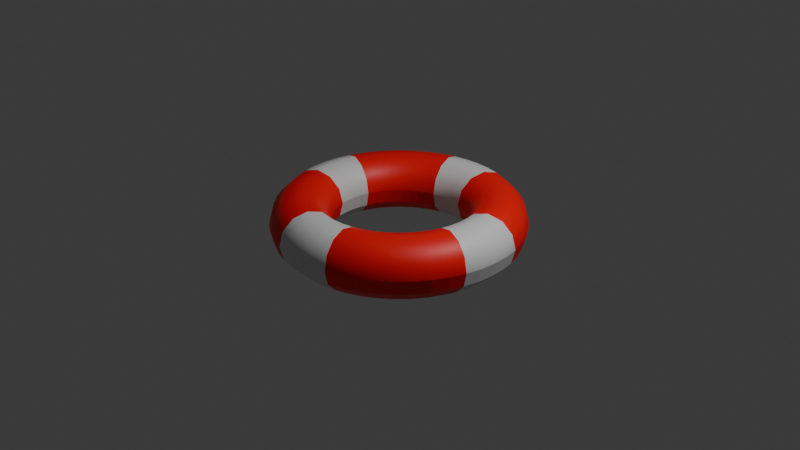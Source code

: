 # Source: lifebuoy.blend  (saved by Blender 4.1.24; exported with 4.5.12 LTS)
import bpy
from mathutils import Matrix  # noqa: F401  (used for matrix-valued properties, if any)

bpy.ops.wm.read_factory_settings(use_empty=True)
scene = bpy.context.scene
scene.name = 'Scene'

# ---- collections
col_collection = bpy.data.collections.new('Collection'); scene.collection.children.link(col_collection)

# ---- images (referenced by path relative to the original .blend; pixels are not part of the script)
import os
ASSET_DIR = os.environ.get("B2B_ASSET_DIR", "")  # directory of the original .blend (textures are referenced by path, not embedded)
HERE = os.path.dirname(os.path.abspath(__file__))  # packed textures are extracted next to this script under _unpacked/

def load_image(name, relpath, width, height, colorspace="sRGB"):
    """Load a texture the original file referenced (path relative to the .blend, or extracted next to this script)."""
    p = next((c for c in (os.path.join(HERE, relpath), os.path.join(ASSET_DIR, relpath)) if relpath and os.path.exists(c)), "")
    if p:
        img = bpy.data.images.load(p, check_existing=True)
        img.name = name
    else:  # same state as the original file: an image datablock whose file is absent (Cycles renders it pink)
        img = bpy.data.images.new(name, width, height)
        img.source = "FILE"
        img.filepath = "//" + (relpath or name)
    img.colorspace_settings.name = colorspace
    return img
img_lifebuoy_colour = load_image('lifebuoy.Colour', 'lifebuoy.Colour.png', 1024, 1024, 'sRGB')

# ---- materials (node trees are filled in below, after node groups)
mat_material_001 = bpy.data.materials.new('Material.001')
mat_material_002 = bpy.data.materials.new('Material.002')

# ---- material node trees
mat_material_001.use_nodes = True; mat_material_001.node_tree.nodes.clear()
_N = mat_material_001.node_tree.nodes; _L = mat_material_001.node_tree.links
n0 = _N.new('ShaderNodeBsdfPrincipled'); n0.name = 'Principled BSDF'; n0.location = (10, 300)
n0.inputs[0].default_value = (1.0, 0.0, 0.0, 1.0)
n1 = _N.new('ShaderNodeOutputMaterial'); n1.name = 'Material Output'; n1.location = (300, 300)
n2 = _N.new('ShaderNodeTexImage'); n2.name = 'Image Texture'; n2.location = (292, 172)
n2.image = img_lifebuoy_colour
_L.new(n0.outputs[0], n1.inputs[0])
n1.is_active_output = True
mat_material_002.use_nodes = True; mat_material_002.node_tree.nodes.clear()
_N = mat_material_002.node_tree.nodes; _L = mat_material_002.node_tree.links
n0 = _N.new('ShaderNodeBsdfPrincipled'); n0.name = 'Principled BSDF'; n0.location = (10, 300)
n1 = _N.new('ShaderNodeOutputMaterial'); n1.name = 'Material Output'; n1.location = (300, 300)
n2 = _N.new('ShaderNodeTexImage'); n2.name = 'Image Texture'; n2.location = (303, 165)
n2.image = img_lifebuoy_colour
_L.new(n0.outputs[0], n1.inputs[0])
n1.is_active_output = True

# ---- world
world_world = bpy.data.worlds.new('World'); scene.world = world_world
world_world.use_nodes = True; world_world.node_tree.nodes.clear()
_N = world_world.node_tree.nodes; _L = world_world.node_tree.links
n0 = _N.new('ShaderNodeOutputWorld'); n0.name = 'World Output'; n0.location = (300, 300)
n1 = _N.new('ShaderNodeBackground'); n1.name = 'Background'; n1.location = (10, 300)
n1.inputs[0].default_value = (0.05088, 0.05088, 0.05088, 1.0)
_L.new(n1.outputs[0], n0.inputs[0])
n0.is_active_output = True
world_world.color = (0.05088, 0.05088, 0.05088)
world_world.use_sun_shadow = False
world_world.sun_shadow_jitter_overblur = 0.0

# ---- cameras
cam_camera = bpy.data.cameras.new('Camera')
cam_camera.clip_end = 100.0
cam_camera.ortho_scale = 7.314

# ---- lights
light_light = bpy.data.lights.new('Light', 'POINT')
light_light.transmission_factor = 0.0
light_light.energy = 1000.0
light_light.shadow_soft_size = 0.1
light_light.shadow_maximum_resolution = 0.006
light_light.use_absolute_resolution = True

# ---- meshes
me_torus = bpy.data.meshes.new('Torus')
me_torus.from_pydata([(1.31, 0.0, 0.0), (1.268, 0.0, 0.155), (1.155, 0.0, 0.2685), (1.0, 0.0, 0.31), (0.845, 0.0, 0.2685), (0.7315, 0.0, 0.155), (0.69, 0.0, 3.796e-17), (0.7315, 0.0, -0.155), (0.845, 0.0, -0.2685), (1.0, 0.0, -0.31), (1.155, 0.0, -0.2685), (1.268, 0.0, -0.155), (1.299, 0.171, 0.0), (1.258, 0.1656, 0.155), (1.145, 0.1508, 0.2685), (0.9914, 0.1305, 0.31), (0.8378, 0.1103, 0.2685), (0.7253, 0.09548, 0.155), (0.6841, 0.09006, 3.796e-17), (0.7253, 0.09548, -0.155), (0.8378, 0.1103, -0.2685), (0.9914, 0.1305, -0.31), (1.145, 0.1508, -0.2685), (1.258, 0.1656, -0.155), (1.265, 0.3391, 0.0), (1.225, 0.3283, 0.155), (1.116, 0.2989, 0.2685), (0.9659, 0.2588, 0.31), (0.8162, 0.2187, 0.2685), (0.7066, 0.1893, 0.155), (0.6665, 0.1786, 3.796e-17), (0.7066, 0.1893, -0.155), (0.8162, 0.2187, -0.2685), (0.9659, 0.2588, -0.31), (1.116, 0.2989, -0.2685), (1.225, 0.3283, -0.155), (1.21, 0.5013, 0.0), (1.172, 0.4854, 0.155), (1.067, 0.442, 0.2685), (0.9239, 0.3827, 0.31), (0.7807, 0.3234, 0.2685), (0.6758, 0.2799, 0.155), (0.6375, 0.2641, 3.796e-17), (0.6758, 0.2799, -0.155), (0.7807, 0.3234, -0.2685), (0.9239, 0.3827, -0.31), (1.067, 0.442, -0.2685), (1.172, 0.4854, -0.155), (1.134, 0.655, 0.0), (1.099, 0.6342, 0.155), (1.0, 0.5775, 0.2685), (0.866, 0.5, 0.31), (0.7318, 0.4225, 0.2685), (0.6335, 0.3658, 0.155), (0.5976, 0.345, 3.796e-17), (0.6335, 0.3658, -0.155), (0.7318, 0.4225, -0.2685), (0.866, 0.5, -0.31), (1.0, 0.5775, -0.2685), (1.099, 0.6342, -0.155), (1.039, 0.7975, 0.0), (1.006, 0.7722, 0.155), (0.9163, 0.7031, 0.2685), (0.7934, 0.6088, 0.31), (0.6704, 0.5144, 0.2685), (0.5804, 0.4453, 0.155), (0.5474, 0.42, 3.796e-17), (0.5804, 0.4453, -0.155), (0.6704, 0.5144, -0.2685), (0.7934, 0.6088, -0.31), (0.9163, 0.7031, -0.2685), (1.006, 0.7722, -0.155), (0.9263, 0.9263, 0.0), (0.8969, 0.8969, 0.155), (0.8167, 0.8167, 0.2685), (0.7071, 0.7071, 0.31), (0.5975, 0.5975, 0.2685), (0.5173, 0.5173, 0.155), (0.4879, 0.4879, 3.796e-17), (0.5173, 0.5173, -0.155), (0.5975, 0.5975, -0.2685), (0.7071, 0.7071, -0.31), (0.8167, 0.8167, -0.2685), (0.8969, 0.8969, -0.155), (0.7975, 1.039, 0.0), (0.7722, 1.006, 0.155), (0.7031, 0.9163, 0.2685), (0.6088, 0.7934, 0.31), (0.5144, 0.6704, 0.2685), (0.4453, 0.5804, 0.155), (0.42, 0.5474, 3.796e-17), (0.4453, 0.5804, -0.155), (0.5144, 0.6704, -0.2685), (0.6088, 0.7934, -0.31), (0.7031, 0.9163, -0.2685), (0.7722, 1.006, -0.155), (0.655, 1.134, 0.0), (0.6342, 1.099, 0.155), (0.5775, 1.0, 0.2685), (0.5, 0.866, 0.31), (0.4225, 0.7318, 0.2685), (0.3658, 0.6335, 0.155), (0.345, 0.5976, 3.796e-17), (0.3658, 0.6335, -0.155), (0.4225, 0.7318, -0.2685), (0.5, 0.866, -0.31), (0.5775, 1.0, -0.2685), (0.6342, 1.099, -0.155), (0.5013, 1.21, 0.0), (0.4854, 1.172, 0.155), (0.442, 1.067, 0.2685), (0.3827, 0.9239, 0.31), (0.3234, 0.7807, 0.2685), (0.2799, 0.6758, 0.155), (0.2641, 0.6375, 3.796e-17), (0.2799, 0.6758, -0.155), (0.3234, 0.7807, -0.2685), (0.3827, 0.9239, -0.31), (0.442, 1.067, -0.2685), (0.4854, 1.172, -0.155), (0.3391, 1.265, 0.0), (0.3283, 1.225, 0.155), (0.2989, 1.116, 0.2685), (0.2588, 0.9659, 0.31), (0.2187, 0.8162, 0.2685), (0.1893, 0.7066, 0.155), (0.1786, 0.6665, 3.796e-17), (0.1893, 0.7066, -0.155), (0.2187, 0.8162, -0.2685), (0.2588, 0.9659, -0.31), (0.2989, 1.116, -0.2685), (0.3283, 1.225, -0.155), (0.171, 1.299, 0.0), (0.1656, 1.258, 0.155), (0.1508, 1.145, 0.2685), (0.1305, 0.9914, 0.31), (0.1103, 0.8378, 0.2685), (0.09548, 0.7253, 0.155), (0.09006, 0.6841, 3.796e-17), (0.09548, 0.7253, -0.155), (0.1103, 0.8378, -0.2685), (0.1305, 0.9914, -0.31), (0.1508, 1.145, -0.2685), (0.1656, 1.258, -0.155), (9.89e-08, 1.31, 0.0), (9.577e-08, 1.268, 0.155), (8.72e-08, 1.155, 0.2685), (7.55e-08, 1.0, 0.31), (6.38e-08, 0.845, 0.2685), (5.523e-08, 0.7315, 0.155), (5.209e-08, 0.69, 3.796e-17), (5.523e-08, 0.7315, -0.155), (6.38e-08, 0.845, -0.2685), (7.55e-08, 1.0, -0.31), (8.72e-08, 1.155, -0.2685), (9.577e-08, 1.268, -0.155), (-0.171, 1.299, 0.0), (-0.1656, 1.258, 0.155), (-0.1508, 1.145, 0.2685), (-0.1305, 0.9914, 0.31), (-0.1103, 0.8378, 0.2685), (-0.09548, 0.7253, 0.155), (-0.09006, 0.6841, 3.796e-17), (-0.09548, 0.7253, -0.155), (-0.1103, 0.8378, -0.2685), (-0.1305, 0.9914, -0.31), (-0.1508, 1.145, -0.2685), (-0.1656, 1.258, -0.155), (-0.3391, 1.265, 0.0), (-0.3283, 1.225, 0.155), (-0.2989, 1.116, 0.2685), (-0.2588, 0.9659, 0.31), (-0.2187, 0.8162, 0.2685), (-0.1893, 0.7066, 0.155), (-0.1786, 0.6665, 3.796e-17), (-0.1893, 0.7066, -0.155), (-0.2187, 0.8162, -0.2685), (-0.2588, 0.9659, -0.31), (-0.2989, 1.116, -0.2685), (-0.3283, 1.225, -0.155), (-0.5013, 1.21, 0.0), (-0.4854, 1.172, 0.155), (-0.442, 1.067, 0.2685), (-0.3827, 0.9239, 0.31), (-0.3234, 0.7807, 0.2685), (-0.2799, 0.6758, 0.155), (-0.2641, 0.6375, 3.796e-17), (-0.2799, 0.6758, -0.155), (-0.3234, 0.7807, -0.2685), (-0.3827, 0.9239, -0.31), (-0.442, 1.067, -0.2685), (-0.4854, 1.172, -0.155), (-0.655, 1.134, 0.0), (-0.6342, 1.099, 0.155), (-0.5775, 1.0, 0.2685), (-0.5, 0.866, 0.31), (-0.4225, 0.7318, 0.2685), (-0.3658, 0.6335, 0.155), (-0.345, 0.5976, 3.796e-17), (-0.3658, 0.6335, -0.155), (-0.4225, 0.7318, -0.2685), (-0.5, 0.866, -0.31), (-0.5775, 1.0, -0.2685), (-0.6342, 1.099, -0.155), (-0.7975, 1.039, 0.0), (-0.7722, 1.006, 0.155), (-0.7031, 0.9163, 0.2685), (-0.6088, 0.7934, 0.31), (-0.5144, 0.6704, 0.2685), (-0.4453, 0.5804, 0.155), (-0.42, 0.5474, 3.796e-17), (-0.4453, 0.5804, -0.155), (-0.5144, 0.6704, -0.2685), (-0.6088, 0.7934, -0.31), (-0.7031, 0.9163, -0.2685), (-0.7722, 1.006, -0.155), (-0.9263, 0.9263, 0.0), (-0.8969, 0.8969, 0.155), (-0.8167, 0.8167, 0.2685), (-0.7071, 0.7071, 0.31), (-0.5975, 0.5975, 0.2685), (-0.5173, 0.5173, 0.155), (-0.4879, 0.4879, 3.796e-17), (-0.5173, 0.5173, -0.155), (-0.5975, 0.5975, -0.2685), (-0.7071, 0.7071, -0.31), (-0.8167, 0.8167, -0.2685), (-0.8969, 0.8969, -0.155), (-1.039, 0.7975, 0.0), (-1.006, 0.7722, 0.155), (-0.9163, 0.7031, 0.2685), (-0.7934, 0.6088, 0.31), (-0.6704, 0.5144, 0.2685), (-0.5804, 0.4453, 0.155), (-0.5474, 0.42, 3.796e-17), (-0.5804, 0.4453, -0.155), (-0.6704, 0.5144, -0.2685), (-0.7934, 0.6088, -0.31), (-0.9163, 0.7031, -0.2685), (-1.006, 0.7722, -0.155), (-1.134, 0.655, 0.0), (-1.099, 0.6342, 0.155), (-1.0, 0.5775, 0.2685), (-0.866, 0.5, 0.31), (-0.7318, 0.4225, 0.2685), (-0.6335, 0.3658, 0.155), (-0.5976, 0.345, 3.796e-17), (-0.6335, 0.3658, -0.155), (-0.7318, 0.4225, -0.2685), (-0.866, 0.5, -0.31), (-1.0, 0.5775, -0.2685), (-1.099, 0.6342, -0.155), (-1.21, 0.5013, 0.0), (-1.172, 0.4854, 0.155), (-1.067, 0.442, 0.2685), (-0.9239, 0.3827, 0.31), (-0.7807, 0.3234, 0.2685), (-0.6758, 0.2799, 0.155), (-0.6375, 0.2641, 3.796e-17), (-0.6758, 0.2799, -0.155), (-0.7807, 0.3234, -0.2685), (-0.9239, 0.3827, -0.31), (-1.067, 0.442, -0.2685), (-1.172, 0.4854, -0.155), (-1.265, 0.3391, 0.0), (-1.225, 0.3283, 0.155), (-1.116, 0.2989, 0.2685), (-0.9659, 0.2588, 0.31), (-0.8162, 0.2187, 0.2685), (-0.7066, 0.1893, 0.155), (-0.6665, 0.1786, 3.796e-17), (-0.7066, 0.1893, -0.155), (-0.8162, 0.2187, -0.2685), (-0.9659, 0.2588, -0.31), (-1.116, 0.2989, -0.2685), (-1.225, 0.3283, -0.155), (-1.299, 0.171, 0.0), (-1.258, 0.1656, 0.155), (-1.145, 0.1508, 0.2685), (-0.9914, 0.1305, 0.31), (-0.8378, 0.1103, 0.2685), (-0.7253, 0.09548, 0.155), (-0.6841, 0.09006, 3.796e-17), (-0.7253, 0.09548, -0.155), (-0.8378, 0.1103, -0.2685), (-0.9914, 0.1305, -0.31), (-1.145, 0.1508, -0.2685), (-1.258, 0.1656, -0.155), (-1.31, 1.145e-07, 0.0), (-1.268, 1.109e-07, 0.155), (-1.155, 1.01e-07, 0.2685), (-1.0, 8.742e-08, 0.31), (-0.845, 7.387e-08, 0.2685), (-0.7315, 6.395e-08, 0.155), (-0.69, 6.032e-08, 3.796e-17), (-0.7315, 6.395e-08, -0.155), (-0.845, 7.387e-08, -0.2685), (-1.0, 8.742e-08, -0.31), (-1.155, 1.01e-07, -0.2685), (-1.268, 1.109e-07, -0.155), (-1.299, -0.171, 0.0), (-1.258, -0.1656, 0.155), (-1.145, -0.1508, 0.2685), (-0.9914, -0.1305, 0.31), (-0.8378, -0.1103, 0.2685), (-0.7253, -0.09548, 0.155), (-0.6841, -0.09006, 3.796e-17), (-0.7253, -0.09548, -0.155), (-0.8378, -0.1103, -0.2685), (-0.9914, -0.1305, -0.31), (-1.145, -0.1508, -0.2685), (-1.258, -0.1656, -0.155), (-1.265, -0.3391, 0.0), (-1.225, -0.3283, 0.155), (-1.116, -0.2989, 0.2685), (-0.9659, -0.2588, 0.31), (-0.8162, -0.2187, 0.2685), (-0.7066, -0.1893, 0.155), (-0.6665, -0.1786, 3.796e-17), (-0.7066, -0.1893, -0.155), (-0.8162, -0.2187, -0.2685), (-0.9659, -0.2588, -0.31), (-1.116, -0.2989, -0.2685), (-1.225, -0.3283, -0.155), (-1.21, -0.5013, 0.0), (-1.172, -0.4854, 0.155), (-1.067, -0.442, 0.2685), (-0.9239, -0.3827, 0.31), (-0.7807, -0.3234, 0.2685), (-0.6758, -0.2799, 0.155), (-0.6375, -0.2641, 3.796e-17), (-0.6758, -0.2799, -0.155), (-0.7807, -0.3234, -0.2685), (-0.9239, -0.3827, -0.31), (-1.067, -0.442, -0.2685), (-1.172, -0.4854, -0.155), (-1.134, -0.655, 0.0), (-1.099, -0.6342, 0.155), (-1.0, -0.5775, 0.2685), (-0.866, -0.5, 0.31), (-0.7318, -0.4225, 0.2685), (-0.6335, -0.3658, 0.155), (-0.5976, -0.345, 3.796e-17), (-0.6335, -0.3658, -0.155), (-0.7318, -0.4225, -0.2685), (-0.866, -0.5, -0.31), (-1.0, -0.5775, -0.2685), (-1.099, -0.6342, -0.155), (-1.039, -0.7975, 0.0), (-1.006, -0.7722, 0.155), (-0.9163, -0.7031, 0.2685), (-0.7934, -0.6088, 0.31), (-0.6704, -0.5144, 0.2685), (-0.5804, -0.4453, 0.155), (-0.5474, -0.42, 3.796e-17), (-0.5804, -0.4453, -0.155), (-0.6704, -0.5144, -0.2685), (-0.7934, -0.6088, -0.31), (-0.9163, -0.7031, -0.2685), (-1.006, -0.7722, -0.155), (-0.9263, -0.9263, 0.0), (-0.8969, -0.8969, 0.155), (-0.8167, -0.8167, 0.2685), (-0.7071, -0.7071, 0.31), (-0.5975, -0.5975, 0.2685), (-0.5173, -0.5173, 0.155), (-0.4879, -0.4879, 3.796e-17), (-0.5173, -0.5173, -0.155), (-0.5975, -0.5975, -0.2685), (-0.7071, -0.7071, -0.31), (-0.8167, -0.8167, -0.2685), (-0.8969, -0.8969, -0.155), (-0.7975, -1.039, 0.0), (-0.7722, -1.006, 0.155), (-0.7031, -0.9163, 0.2685), (-0.6088, -0.7934, 0.31), (-0.5144, -0.6704, 0.2685), (-0.4453, -0.5804, 0.155), (-0.42, -0.5474, 3.796e-17), (-0.4453, -0.5804, -0.155), (-0.5144, -0.6704, -0.2685), (-0.6088, -0.7934, -0.31), (-0.7031, -0.9163, -0.2685), (-0.7722, -1.006, -0.155), (-0.655, -1.134, 0.0), (-0.6342, -1.099, 0.155), (-0.5775, -1.0, 0.2685), (-0.5, -0.866, 0.31), (-0.4225, -0.7318, 0.2685), (-0.3658, -0.6335, 0.155), (-0.345, -0.5976, 3.796e-17), (-0.3658, -0.6335, -0.155), (-0.4225, -0.7318, -0.2685), (-0.5, -0.866, -0.31), (-0.5775, -1.0, -0.2685), (-0.6342, -1.099, -0.155), (-0.5013, -1.21, 0.0), (-0.4854, -1.172, 0.155), (-0.442, -1.067, 0.2685), (-0.3827, -0.9239, 0.31), (-0.3234, -0.7807, 0.2685), (-0.2799, -0.6758, 0.155), (-0.2641, -0.6375, 3.796e-17), (-0.2799, -0.6758, -0.155), (-0.3234, -0.7807, -0.2685), (-0.3827, -0.9239, -0.31), (-0.442, -1.067, -0.2685), (-0.4854, -1.172, -0.155), (-0.3391, -1.265, 0.0), (-0.3283, -1.225, 0.155), (-0.2989, -1.116, 0.2685), (-0.2588, -0.9659, 0.31), (-0.2187, -0.8162, 0.2685), (-0.1893, -0.7066, 0.155), (-0.1786, -0.6665, 3.796e-17), (-0.1893, -0.7066, -0.155), (-0.2187, -0.8162, -0.2685), (-0.2588, -0.9659, -0.31), (-0.2989, -1.116, -0.2685), (-0.3283, -1.225, -0.155), (-0.171, -1.299, 0.0), (-0.1656, -1.258, 0.155), (-0.1508, -1.145, 0.2685), (-0.1305, -0.9914, 0.31), (-0.1103, -0.8378, 0.2685), (-0.09548, -0.7253, 0.155), (-0.09006, -0.6841, 3.796e-17), (-0.09548, -0.7253, -0.155), (-0.1103, -0.8378, -0.2685), (-0.1305, -0.9914, -0.31), (-0.1508, -1.145, -0.2685), (-0.1656, -1.258, -0.155), (9.89e-08, -1.31, 0.0), (9.577e-08, -1.268, 0.155), (8.72e-08, -1.155, 0.2685), (7.55e-08, -1.0, 0.31), (6.38e-08, -0.845, 0.2685), (5.523e-08, -0.7315, 0.155), (5.209e-08, -0.69, 3.796e-17), (5.523e-08, -0.7315, -0.155), (6.38e-08, -0.845, -0.2685), (7.55e-08, -1.0, -0.31), (8.72e-08, -1.155, -0.2685), (9.577e-08, -1.268, -0.155), (0.171, -1.299, 0.0), (0.1656, -1.258, 0.155), (0.1508, -1.145, 0.2685), (0.1305, -0.9914, 0.31), (0.1103, -0.8378, 0.2685), (0.09548, -0.7253, 0.155), (0.09006, -0.6841, 3.796e-17), (0.09548, -0.7253, -0.155), (0.1103, -0.8378, -0.2685), (0.1305, -0.9914, -0.31), (0.1508, -1.145, -0.2685), (0.1656, -1.258, -0.155), (0.3391, -1.265, 0.0), (0.3283, -1.225, 0.155), (0.2989, -1.116, 0.2685), (0.2588, -0.9659, 0.31), (0.2187, -0.8162, 0.2685), (0.1893, -0.7066, 0.155), (0.1786, -0.6665, 3.796e-17), (0.1893, -0.7066, -0.155), (0.2187, -0.8162, -0.2685), (0.2588, -0.9659, -0.31), (0.2989, -1.116, -0.2685), (0.3283, -1.225, -0.155), (0.5013, -1.21, 0.0), (0.4854, -1.172, 0.155), (0.442, -1.067, 0.2685), (0.3827, -0.9239, 0.31), (0.3234, -0.7807, 0.2685), (0.2799, -0.6758, 0.155), (0.2641, -0.6375, 3.796e-17), (0.2799, -0.6758, -0.155), (0.3234, -0.7807, -0.2685), (0.3827, -0.9239, -0.31), (0.442, -1.067, -0.2685), (0.4854, -1.172, -0.155), (0.655, -1.134, 0.0), (0.6342, -1.099, 0.155), (0.5775, -1.0, 0.2685), (0.5, -0.866, 0.31), (0.4225, -0.7318, 0.2685), (0.3658, -0.6335, 0.155), (0.345, -0.5976, 3.796e-17), (0.3658, -0.6335, -0.155), (0.4225, -0.7318, -0.2685), (0.5, -0.866, -0.31), (0.5775, -1.0, -0.2685), (0.6342, -1.099, -0.155), (0.7975, -1.039, 0.0), (0.7722, -1.006, 0.155), (0.7031, -0.9163, 0.2685), (0.6088, -0.7934, 0.31), (0.5144, -0.6704, 0.2685), (0.4453, -0.5804, 0.155), (0.42, -0.5474, 3.796e-17), (0.4453, -0.5804, -0.155), (0.5144, -0.6704, -0.2685), (0.6088, -0.7934, -0.31), (0.7031, -0.9163, -0.2685), (0.7722, -1.006, -0.155), (0.9263, -0.9263, 0.0), (0.8969, -0.8969, 0.155), (0.8167, -0.8167, 0.2685), (0.7071, -0.7071, 0.31), (0.5975, -0.5975, 0.2685), (0.5173, -0.5173, 0.155), (0.4879, -0.4879, 3.796e-17), (0.5173, -0.5173, -0.155), (0.5975, -0.5975, -0.2685), (0.7071, -0.7071, -0.31), (0.8167, -0.8167, -0.2685), (0.8969, -0.8969, -0.155), (1.039, -0.7975, 0.0), (1.006, -0.7722, 0.155), (0.9163, -0.7031, 0.2685), (0.7934, -0.6088, 0.31), (0.6704, -0.5144, 0.2685), (0.5804, -0.4453, 0.155), (0.5474, -0.42, 3.796e-17), (0.5804, -0.4453, -0.155), (0.6704, -0.5144, -0.2685), (0.7934, -0.6088, -0.31), (0.9163, -0.7031, -0.2685), (1.006, -0.7722, -0.155), (1.134, -0.655, 0.0), (1.099, -0.6342, 0.155), (1.0, -0.5775, 0.2685), (0.866, -0.5, 0.31), (0.7318, -0.4225, 0.2685), (0.6335, -0.3658, 0.155), (0.5976, -0.345, 3.796e-17), (0.6335, -0.3658, -0.155), (0.7318, -0.4225, -0.2685), (0.866, -0.5, -0.31), (1.0, -0.5775, -0.2685), (1.099, -0.6342, -0.155), (1.21, -0.5013, 0.0), (1.172, -0.4854, 0.155), (1.067, -0.442, 0.2685), (0.9239, -0.3827, 0.31), (0.7807, -0.3234, 0.2685), (0.6758, -0.2799, 0.155), (0.6375, -0.2641, 3.796e-17), (0.6758, -0.2799, -0.155), (0.7807, -0.3234, -0.2685), (0.9239, -0.3827, -0.31), (1.067, -0.442, -0.2685), (1.172, -0.4854, -0.155), (1.265, -0.3391, 0.0), (1.225, -0.3283, 0.155), (1.116, -0.2989, 0.2685), (0.9659, -0.2588, 0.31), (0.8162, -0.2187, 0.2685), (0.7066, -0.1893, 0.155), (0.6665, -0.1786, 3.796e-17), (0.7066, -0.1893, -0.155), (0.8162, -0.2187, -0.2685), (0.9659, -0.2588, -0.31), (1.116, -0.2989, -0.2685), (1.225, -0.3283, -0.155), (1.299, -0.171, 0.0), (1.258, -0.1656, 0.155), (1.145, -0.1508, 0.2685), (0.9914, -0.1305, 0.31), (0.8378, -0.1103, 0.2685), (0.7253, -0.09548, 0.155), (0.6841, -0.09006, 3.796e-17), (0.7253, -0.09548, -0.155), (0.8378, -0.1103, -0.2685), (0.9914, -0.1305, -0.31), (1.145, -0.1508, -0.2685), (1.258, -0.1656, -0.155)], [], [(0, 12, 13, 1), (1, 13, 14, 2), (2, 14, 15, 3), (3, 15, 16, 4), (4, 16, 17, 5), (5, 17, 18, 6), (6, 18, 19, 7), (7, 19, 20, 8), (8, 20, 21, 9), (9, 21, 22, 10), (10, 22, 23, 11), (11, 23, 12, 0), (12, 24, 25, 13), (13, 25, 26, 14), (14, 26, 27, 15), (15, 27, 28, 16), (16, 28, 29, 17), (17, 29, 30, 18), (18, 30, 31, 19), (19, 31, 32, 20), (20, 32, 33, 21), (21, 33, 34, 22), (22, 34, 35, 23), (23, 35, 24, 12), (24, 36, 37, 25), (25, 37, 38, 26), (26, 38, 39, 27), (27, 39, 40, 28), (28, 40, 41, 29), (29, 41, 42, 30), (30, 42, 43, 31), (31, 43, 44, 32), (32, 44, 45, 33), (33, 45, 46, 34), (34, 46, 47, 35), (35, 47, 36, 24), (36, 48, 49, 37), (37, 49, 50, 38), (38, 50, 51, 39), (39, 51, 52, 40), (40, 52, 53, 41), (41, 53, 54, 42), (42, 54, 55, 43), (43, 55, 56, 44), (44, 56, 57, 45), (45, 57, 58, 46), (46, 58, 59, 47), (47, 59, 48, 36), (48, 60, 61, 49), (49, 61, 62, 50), (50, 62, 63, 51), (51, 63, 64, 52), (52, 64, 65, 53), (53, 65, 66, 54), (54, 66, 67, 55), (55, 67, 68, 56), (56, 68, 69, 57), (57, 69, 70, 58), (58, 70, 71, 59), (59, 71, 60, 48), (60, 72, 73, 61), (61, 73, 74, 62), (62, 74, 75, 63), (63, 75, 76, 64), (64, 76, 77, 65), (65, 77, 78, 66), (66, 78, 79, 67), (67, 79, 80, 68), (68, 80, 81, 69), (69, 81, 82, 70), (70, 82, 83, 71), (71, 83, 72, 60), (72, 84, 85, 73), (73, 85, 86, 74), (74, 86, 87, 75), (75, 87, 88, 76), (76, 88, 89, 77), (77, 89, 90, 78), (78, 90, 91, 79), (79, 91, 92, 80), (80, 92, 93, 81), (81, 93, 94, 82), (82, 94, 95, 83), (83, 95, 84, 72), (84, 96, 97, 85), (85, 97, 98, 86), (86, 98, 99, 87), (87, 99, 100, 88), (88, 100, 101, 89), (89, 101, 102, 90), (90, 102, 103, 91), (91, 103, 104, 92), (92, 104, 105, 93), (93, 105, 106, 94), (94, 106, 107, 95), (95, 107, 96, 84), (96, 108, 109, 97), (97, 109, 110, 98), (98, 110, 111, 99), (99, 111, 112, 100), (100, 112, 113, 101), (101, 113, 114, 102), (102, 114, 115, 103), (103, 115, 116, 104), (104, 116, 117, 105), (105, 117, 118, 106), (106, 118, 119, 107), (107, 119, 108, 96), (108, 120, 121, 109), (109, 121, 122, 110), (110, 122, 123, 111), (111, 123, 124, 112), (112, 124, 125, 113), (113, 125, 126, 114), (114, 126, 127, 115), (115, 127, 128, 116), (116, 128, 129, 117), (117, 129, 130, 118), (118, 130, 131, 119), (119, 131, 120, 108), (120, 132, 133, 121), (121, 133, 134, 122), (122, 134, 135, 123), (123, 135, 136, 124), (124, 136, 137, 125), (125, 137, 138, 126), (126, 138, 139, 127), (127, 139, 140, 128), (128, 140, 141, 129), (129, 141, 142, 130), (130, 142, 143, 131), (131, 143, 132, 120), (132, 144, 145, 133), (133, 145, 146, 134), (134, 146, 147, 135), (135, 147, 148, 136), (136, 148, 149, 137), (137, 149, 150, 138), (138, 150, 151, 139), (139, 151, 152, 140), (140, 152, 153, 141), (141, 153, 154, 142), (142, 154, 155, 143), (143, 155, 144, 132), (144, 156, 157, 145), (145, 157, 158, 146), (146, 158, 159, 147), (147, 159, 160, 148), (148, 160, 161, 149), (149, 161, 162, 150), (150, 162, 163, 151), (151, 163, 164, 152), (152, 164, 165, 153), (153, 165, 166, 154), (154, 166, 167, 155), (155, 167, 156, 144), (156, 168, 169, 157), (157, 169, 170, 158), (158, 170, 171, 159), (159, 171, 172, 160), (160, 172, 173, 161), (161, 173, 174, 162), (162, 174, 175, 163), (163, 175, 176, 164), (164, 176, 177, 165), (165, 177, 178, 166), (166, 178, 179, 167), (167, 179, 168, 156), (168, 180, 181, 169), (169, 181, 182, 170), (170, 182, 183, 171), (171, 183, 184, 172), (172, 184, 185, 173), (173, 185, 186, 174), (174, 186, 187, 175), (175, 187, 188, 176), (176, 188, 189, 177), (177, 189, 190, 178), (178, 190, 191, 179), (179, 191, 180, 168), (180, 192, 193, 181), (181, 193, 194, 182), (182, 194, 195, 183), (183, 195, 196, 184), (184, 196, 197, 185), (185, 197, 198, 186), (186, 198, 199, 187), (187, 199, 200, 188), (188, 200, 201, 189), (189, 201, 202, 190), (190, 202, 203, 191), (191, 203, 192, 180), (192, 204, 205, 193), (193, 205, 206, 194), (194, 206, 207, 195), (195, 207, 208, 196), (196, 208, 209, 197), (197, 209, 210, 198), (198, 210, 211, 199), (199, 211, 212, 200), (200, 212, 213, 201), (201, 213, 214, 202), (202, 214, 215, 203), (203, 215, 204, 192), (204, 216, 217, 205), (205, 217, 218, 206), (206, 218, 219, 207), (207, 219, 220, 208), (208, 220, 221, 209), (209, 221, 222, 210), (210, 222, 223, 211), (211, 223, 224, 212), (212, 224, 225, 213), (213, 225, 226, 214), (214, 226, 227, 215), (215, 227, 216, 204), (216, 228, 229, 217), (217, 229, 230, 218), (218, 230, 231, 219), (219, 231, 232, 220), (220, 232, 233, 221), (221, 233, 234, 222), (222, 234, 235, 223), (223, 235, 236, 224), (224, 236, 237, 225), (225, 237, 238, 226), (226, 238, 239, 227), (227, 239, 228, 216), (228, 240, 241, 229), (229, 241, 242, 230), (230, 242, 243, 231), (231, 243, 244, 232), (232, 244, 245, 233), (233, 245, 246, 234), (234, 246, 247, 235), (235, 247, 248, 236), (236, 248, 249, 237), (237, 249, 250, 238), (238, 250, 251, 239), (239, 251, 240, 228), (240, 252, 253, 241), (241, 253, 254, 242), (242, 254, 255, 243), (243, 255, 256, 244), (244, 256, 257, 245), (245, 257, 258, 246), (246, 258, 259, 247), (247, 259, 260, 248), (248, 260, 261, 249), (249, 261, 262, 250), (250, 262, 263, 251), (251, 263, 252, 240), (252, 264, 265, 253), (253, 265, 266, 254), (254, 266, 267, 255), (255, 267, 268, 256), (256, 268, 269, 257), (257, 269, 270, 258), (258, 270, 271, 259), (259, 271, 272, 260), (260, 272, 273, 261), (261, 273, 274, 262), (262, 274, 275, 263), (263, 275, 264, 252), (264, 276, 277, 265), (265, 277, 278, 266), (266, 278, 279, 267), (267, 279, 280, 268), (268, 280, 281, 269), (269, 281, 282, 270), (270, 282, 283, 271), (271, 283, 284, 272), (272, 284, 285, 273), (273, 285, 286, 274), (274, 286, 287, 275), (275, 287, 276, 264), (276, 288, 289, 277), (277, 289, 290, 278), (278, 290, 291, 279), (279, 291, 292, 280), (280, 292, 293, 281), (281, 293, 294, 282), (282, 294, 295, 283), (283, 295, 296, 284), (284, 296, 297, 285), (285, 297, 298, 286), (286, 298, 299, 287), (287, 299, 288, 276), (288, 300, 301, 289), (289, 301, 302, 290), (290, 302, 303, 291), (291, 303, 304, 292), (292, 304, 305, 293), (293, 305, 306, 294), (294, 306, 307, 295), (295, 307, 308, 296), (296, 308, 309, 297), (297, 309, 310, 298), (298, 310, 311, 299), (299, 311, 300, 288), (300, 312, 313, 301), (301, 313, 314, 302), (302, 314, 315, 303), (303, 315, 316, 304), (304, 316, 317, 305), (305, 317, 318, 306), (306, 318, 319, 307), (307, 319, 320, 308), (308, 320, 321, 309), (309, 321, 322, 310), (310, 322, 323, 311), (311, 323, 312, 300), (312, 324, 325, 313), (313, 325, 326, 314), (314, 326, 327, 315), (315, 327, 328, 316), (316, 328, 329, 317), (317, 329, 330, 318), (318, 330, 331, 319), (319, 331, 332, 320), (320, 332, 333, 321), (321, 333, 334, 322), (322, 334, 335, 323), (323, 335, 324, 312), (324, 336, 337, 325), (325, 337, 338, 326), (326, 338, 339, 327), (327, 339, 340, 328), (328, 340, 341, 329), (329, 341, 342, 330), (330, 342, 343, 331), (331, 343, 344, 332), (332, 344, 345, 333), (333, 345, 346, 334), (334, 346, 347, 335), (335, 347, 336, 324), (336, 348, 349, 337), (337, 349, 350, 338), (338, 350, 351, 339), (339, 351, 352, 340), (340, 352, 353, 341), (341, 353, 354, 342), (342, 354, 355, 343), (343, 355, 356, 344), (344, 356, 357, 345), (345, 357, 358, 346), (346, 358, 359, 347), (347, 359, 348, 336), (348, 360, 361, 349), (349, 361, 362, 350), (350, 362, 363, 351), (351, 363, 364, 352), (352, 364, 365, 353), (353, 365, 366, 354), (354, 366, 367, 355), (355, 367, 368, 356), (356, 368, 369, 357), (357, 369, 370, 358), (358, 370, 371, 359), (359, 371, 360, 348), (360, 372, 373, 361), (361, 373, 374, 362), (362, 374, 375, 363), (363, 375, 376, 364), (364, 376, 377, 365), (365, 377, 378, 366), (366, 378, 379, 367), (367, 379, 380, 368), (368, 380, 381, 369), (369, 381, 382, 370), (370, 382, 383, 371), (371, 383, 372, 360), (372, 384, 385, 373), (373, 385, 386, 374), (374, 386, 387, 375), (375, 387, 388, 376), (376, 388, 389, 377), (377, 389, 390, 378), (378, 390, 391, 379), (379, 391, 392, 380), (380, 392, 393, 381), (381, 393, 394, 382), (382, 394, 395, 383), (383, 395, 384, 372), (384, 396, 397, 385), (385, 397, 398, 386), (386, 398, 399, 387), (387, 399, 400, 388), (388, 400, 401, 389), (389, 401, 402, 390), (390, 402, 403, 391), (391, 403, 404, 392), (392, 404, 405, 393), (393, 405, 406, 394), (394, 406, 407, 395), (395, 407, 396, 384), (396, 408, 409, 397), (397, 409, 410, 398), (398, 410, 411, 399), (399, 411, 412, 400), (400, 412, 413, 401), (401, 413, 414, 402), (402, 414, 415, 403), (403, 415, 416, 404), (404, 416, 417, 405), (405, 417, 418, 406), (406, 418, 419, 407), (407, 419, 408, 396), (408, 420, 421, 409), (409, 421, 422, 410), (410, 422, 423, 411), (411, 423, 424, 412), (412, 424, 425, 413), (413, 425, 426, 414), (414, 426, 427, 415), (415, 427, 428, 416), (416, 428, 429, 417), (417, 429, 430, 418), (418, 430, 431, 419), (419, 431, 420, 408), (420, 432, 433, 421), (421, 433, 434, 422), (422, 434, 435, 423), (423, 435, 436, 424), (424, 436, 437, 425), (425, 437, 438, 426), (426, 438, 439, 427), (427, 439, 440, 428), (428, 440, 441, 429), (429, 441, 442, 430), (430, 442, 443, 431), (431, 443, 432, 420), (432, 444, 445, 433), (433, 445, 446, 434), (434, 446, 447, 435), (435, 447, 448, 436), (436, 448, 449, 437), (437, 449, 450, 438), (438, 450, 451, 439), (439, 451, 452, 440), (440, 452, 453, 441), (441, 453, 454, 442), (442, 454, 455, 443), (443, 455, 444, 432), (444, 456, 457, 445), (445, 457, 458, 446), (446, 458, 459, 447), (447, 459, 460, 448), (448, 460, 461, 449), (449, 461, 462, 450), (450, 462, 463, 451), (451, 463, 464, 452), (452, 464, 465, 453), (453, 465, 466, 454), (454, 466, 467, 455), (455, 467, 456, 444), (456, 468, 469, 457), (457, 469, 470, 458), (458, 470, 471, 459), (459, 471, 472, 460), (460, 472, 473, 461), (461, 473, 474, 462), (462, 474, 475, 463), (463, 475, 476, 464), (464, 476, 477, 465), (465, 477, 478, 466), (466, 478, 479, 467), (467, 479, 468, 456), (468, 480, 481, 469), (469, 481, 482, 470), (470, 482, 483, 471), (471, 483, 484, 472), (472, 484, 485, 473), (473, 485, 486, 474), (474, 486, 487, 475), (475, 487, 488, 476), (476, 488, 489, 477), (477, 489, 490, 478), (478, 490, 491, 479), (479, 491, 480, 468), (480, 492, 493, 481), (481, 493, 494, 482), (482, 494, 495, 483), (483, 495, 496, 484), (484, 496, 497, 485), (485, 497, 498, 486), (486, 498, 499, 487), (487, 499, 500, 488), (488, 500, 501, 489), (489, 501, 502, 490), (490, 502, 503, 491), (491, 503, 492, 480), (492, 504, 505, 493), (493, 505, 506, 494), (494, 506, 507, 495), (495, 507, 508, 496), (496, 508, 509, 497), (497, 509, 510, 498), (498, 510, 511, 499), (499, 511, 512, 500), (500, 512, 513, 501), (501, 513, 514, 502), (502, 514, 515, 503), (503, 515, 504, 492), (504, 516, 517, 505), (505, 517, 518, 506), (506, 518, 519, 507), (507, 519, 520, 508), (508, 520, 521, 509), (509, 521, 522, 510), (510, 522, 523, 511), (511, 523, 524, 512), (512, 524, 525, 513), (513, 525, 526, 514), (514, 526, 527, 515), (515, 527, 516, 504), (516, 528, 529, 517), (517, 529, 530, 518), (518, 530, 531, 519), (519, 531, 532, 520), (520, 532, 533, 521), (521, 533, 534, 522), (522, 534, 535, 523), (523, 535, 536, 524), (524, 536, 537, 525), (525, 537, 538, 526), (526, 538, 539, 527), (527, 539, 528, 516), (528, 540, 541, 529), (529, 541, 542, 530), (530, 542, 543, 531), (531, 543, 544, 532), (532, 544, 545, 533), (533, 545, 546, 534), (534, 546, 547, 535), (535, 547, 548, 536), (536, 548, 549, 537), (537, 549, 550, 538), (538, 550, 551, 539), (539, 551, 540, 528), (540, 552, 553, 541), (541, 553, 554, 542), (542, 554, 555, 543), (543, 555, 556, 544), (544, 556, 557, 545), (545, 557, 558, 546), (546, 558, 559, 547), (547, 559, 560, 548), (548, 560, 561, 549), (549, 561, 562, 550), (550, 562, 563, 551), (551, 563, 552, 540), (552, 564, 565, 553), (553, 565, 566, 554), (554, 566, 567, 555), (555, 567, 568, 556), (556, 568, 569, 557), (557, 569, 570, 558), (558, 570, 571, 559), (559, 571, 572, 560), (560, 572, 573, 561), (561, 573, 574, 562), (562, 574, 575, 563), (563, 575, 564, 552), (564, 0, 1, 565), (565, 1, 2, 566), (566, 2, 3, 567), (567, 3, 4, 568), (568, 4, 5, 569), (569, 5, 6, 570), (570, 6, 7, 571), (571, 7, 8, 572), (572, 8, 9, 573), (573, 9, 10, 574), (574, 10, 11, 575), (575, 11, 0, 564)])
me_torus.polygons.foreach_set('use_smooth', [1, 1, 1, 1, 1, 1, 0, 0, 0, 0, 0, 0, 1, 1, 1, 1, 1, 1, 0, 0, 0, 0, 0, 0, 1, 1, 1, 1, 1, 1, 0, 0, 0, 0, 0, 0, 1, 1, 1, 1, 1, 1, 0, 0, 0, 0, 0, 0, 1, 1, 1, 1, 1, 1, 0, 0, 0, 0, 0, 0, 1, 1, 1, 1, 1, 1, 0, 0, 0, 0, 0, 0, 1, 1, 1, 1, 1, 1, 0, 0, 0, 0, 0, 0, 1, 1, 1, 1, 1, 1, 0, 0, 0, 0, 0, 0, 1, 1, 1, 1, 1, 1, 0, 0, 0, 0, 0, 0, 1, 1, 1, 1, 1, 1, 0, 0, 0, 0, 0, 0, 1, 1, 1, 1, 1, 1, 0, 0, 0, 0, 0, 0, 1, 1, 1, 1, 1, 1, 0, 0, 0, 0, 0, 0, 1, 1, 1, 1, 1, 1, 0, 0, 0, 0, 0, 0, 1, 1, 1, 1, 1, 1, 0, 0, 0, 0, 0, 0, 1, 1, 1, 1, 1, 1, 0, 0, 0, 0, 0, 0, 1, 1, 1, 1, 1, 1, 0, 0, 0, 0, 0, 0, 1, 1, 1, 1, 1, 1, 0, 0, 0, 0, 0, 0, 1, 1, 1, 1, 1, 1, 0, 0, 0, 0, 0, 0, 1, 1, 1, 1, 1, 1, 0, 0, 0, 0, 0, 0, 1, 1, 1, 1, 1, 1, 0, 0, 0, 0, 0, 0, 1, 1, 1, 1, 1, 1, 0, 0, 0, 0, 0, 0, 1, 1, 1, 1, 1, 1, 0, 0, 0, 0, 0, 0, 1, 1, 1, 1, 1, 1, 0, 0, 0, 0, 0, 0, 1, 1, 1, 1, 1, 1, 0, 0, 0, 0, 0, 0, 1, 1, 1, 1, 1, 1, 0, 0, 0, 0, 0, 0, 1, 1, 1, 1, 1, 1, 0, 0, 0, 0, 0, 0, 1, 1, 1, 1, 1, 1, 0, 0, 0, 0, 0, 0, 1, 1, 1, 1, 1, 1, 0, 0, 0, 0, 0, 0, 1, 1, 1, 1, 1, 1, 0, 0, 0, 0, 0, 0, 1, 1, 1, 1, 1, 1, 0, 0, 0, 0, 0, 0, 1, 1, 1, 1, 1, 1, 0, 0, 0, 0, 0, 0, 1, 1, 1, 1, 1, 1, 0, 0, 0, 0, 0, 0, 1, 1, 1, 1, 1, 1, 0, 0, 0, 0, 0, 0, 1, 1, 1, 1, 1, 1, 0, 0, 0, 0, 0, 0, 1, 1, 1, 1, 1, 1, 0, 0, 0, 0, 0, 0, 1, 1, 1, 1, 1, 1, 0, 0, 0, 0, 0, 0, 1, 1, 1, 1, 1, 1, 0, 0, 0, 0, 0, 0, 1, 1, 1, 1, 1, 1, 0, 0, 0, 0, 0, 0, 1, 1, 1, 1, 1, 1, 0, 0, 0, 0, 0, 0, 1, 1, 1, 1, 1, 1, 0, 0, 0, 0, 0, 0, 1, 1, 1, 1, 1, 1, 0, 0, 0, 0, 0, 0, 1, 1, 1, 1, 1, 1, 0, 0, 0, 0, 0, 0, 1, 1, 1, 1, 1, 1, 0, 0, 0, 0, 0, 0, 1, 1, 1, 1, 1, 1, 0, 0, 0, 0, 0, 0, 1, 1, 1, 1, 1, 1, 0, 0, 0, 0, 0, 0, 1, 1, 1, 1, 1, 1, 0, 0, 0, 0, 0, 0, 1, 1, 1, 1, 1, 1, 0, 0, 0, 0, 0, 0, 1, 1, 1, 1, 1, 1, 0, 0, 0, 0, 0, 0])
me_torus.polygons.foreach_set('material_index', [1, 1, 1, 1, 1, 1, 1, 1, 1, 1, 1, 1, 1, 1, 1, 1, 1, 1, 1, 1, 1, 1, 1, 1, 0, 0, 0, 0, 0, 0, 0, 0, 0, 0, 0, 0, 0, 0, 0, 0, 0, 0, 0, 0, 0, 0, 0, 0, 0, 0, 0, 0, 0, 0, 0, 0, 0, 0, 0, 0, 0, 0, 0, 0, 0, 0, 0, 0, 0, 0, 0, 0, 0, 0, 0, 0, 0, 0, 0, 0, 0, 0, 0, 0, 0, 0, 0, 0, 0, 0, 0, 0, 0, 0, 0, 0, 0, 0, 0, 0, 0, 0, 0, 0, 0, 0, 0, 0, 0, 0, 0, 0, 0, 0, 0, 0, 0, 0, 0, 0, 1, 1, 1, 1, 1, 1, 1, 1, 1, 1, 1, 1, 1, 1, 1, 1, 1, 1, 1, 1, 1, 1, 1, 1, 1, 1, 1, 1, 1, 1, 1, 1, 1, 1, 1, 1, 1, 1, 1, 1, 1, 1, 1, 1, 1, 1, 1, 1, 0, 0, 0, 0, 0, 0, 0, 0, 0, 0, 0, 0, 0, 0, 0, 0, 0, 0, 0, 0, 0, 0, 0, 0, 0, 0, 0, 0, 0, 0, 0, 0, 0, 0, 0, 0, 0, 0, 0, 0, 0, 0, 0, 0, 0, 0, 0, 0, 0, 0, 0, 0, 0, 0, 0, 0, 0, 0, 0, 0, 0, 0, 0, 0, 0, 0, 0, 0, 0, 0, 0, 0, 0, 0, 0, 0, 0, 0, 0, 0, 0, 0, 0, 0, 0, 0, 0, 0, 0, 0, 0, 0, 0, 0, 0, 0, 1, 1, 1, 1, 1, 1, 1, 1, 1, 1, 1, 1, 1, 1, 1, 1, 1, 1, 1, 1, 1, 1, 1, 1, 1, 1, 1, 1, 1, 1, 1, 1, 1, 1, 1, 1, 1, 1, 1, 1, 1, 1, 1, 1, 1, 1, 1, 1, 0, 0, 0, 0, 0, 0, 0, 0, 0, 0, 0, 0, 0, 0, 0, 0, 0, 0, 0, 0, 0, 0, 0, 0, 0, 0, 0, 0, 0, 0, 0, 0, 0, 0, 0, 0, 0, 0, 0, 0, 0, 0, 0, 0, 0, 0, 0, 0, 0, 0, 0, 0, 0, 0, 0, 0, 0, 0, 0, 0, 0, 0, 0, 0, 0, 0, 0, 0, 0, 0, 0, 0, 0, 0, 0, 0, 0, 0, 0, 0, 0, 0, 0, 0, 0, 0, 0, 0, 0, 0, 0, 0, 0, 0, 0, 0, 1, 1, 1, 1, 1, 1, 1, 1, 1, 1, 1, 1, 1, 1, 1, 1, 1, 1, 1, 1, 1, 1, 1, 1, 1, 1, 1, 1, 1, 1, 1, 1, 1, 1, 1, 1, 1, 1, 1, 1, 1, 1, 1, 1, 1, 1, 1, 1, 0, 0, 0, 0, 0, 0, 0, 0, 0, 0, 0, 0, 0, 0, 0, 0, 0, 0, 0, 0, 0, 0, 0, 0, 0, 0, 0, 0, 0, 0, 0, 0, 0, 0, 0, 0, 0, 0, 0, 0, 0, 0, 0, 0, 0, 0, 0, 0, 0, 0, 0, 0, 0, 0, 0, 0, 0, 0, 0, 0, 0, 0, 0, 0, 0, 0, 0, 0, 0, 0, 0, 0, 0, 0, 0, 0, 0, 0, 0, 0, 0, 0, 0, 0, 0, 0, 0, 0, 0, 0, 0, 0, 0, 0, 0, 0, 1, 1, 1, 1, 1, 1, 1, 1, 1, 1, 1, 1, 1, 1, 1, 1, 1, 1, 1, 1, 1, 1, 1, 1])
_uv = me_torus.uv_layers.new(name='UVMap')
_uv.uv.foreach_set('vector', [0.8471, 0.4208, 0.8553, 0.4411, 0.8252, 0.4465, 0.8172, 0.4268, 0.6094, 0.4229, 0.5834, 0.4301, 0.5706, 0.4043, 0.5943, 0.3977, 0.5943, 0.3977, 0.5706, 0.4043, 0.5657, 0.3737, 0.5863, 0.3681, 0.6612, 0.5219, 0.6744, 0.5019, 0.696, 0.5222, 0.6848, 0.5391, 0.6848, 0.5391, 0.696, 0.5222, 0.7215, 0.5386, 0.7118, 0.5532, 0.7118, 0.5532, 0.7215, 0.5386, 0.7442, 0.5468, 0.7351, 0.5606, 0.9817, 0.006287, 0.9774, 0.01698, 0.9473, 0.0116, 0.9519, 0.0002696, 0.1804, 0.3788, 0.1958, 0.3809, 0.1866, 0.4082, 0.1688, 0.4058, 0.1688, 0.4058, 0.1866, 0.4082, 0.186, 0.4391, 0.1649, 0.4362, 0.3427, 0.5714, 0.3285, 0.552, 0.349, 0.5308, 0.3654, 0.5531, 0.3654, 0.5531, 0.349, 0.5308, 0.3737, 0.5131, 0.3917, 0.5377, 0.3917, 0.5377, 0.3737, 0.5131, 0.396, 0.5039, 0.4146, 0.5292, 0.8553, 0.4411, 0.8625, 0.4646, 0.8322, 0.4693, 0.8252, 0.4465, 0.5834, 0.4301, 0.5573, 0.4333, 0.5468, 0.4072, 0.5706, 0.4043, 0.5706, 0.4043, 0.5468, 0.4072, 0.5452, 0.3763, 0.5657, 0.3737, 0.6744, 0.5019, 0.6895, 0.4841, 0.7087, 0.5071, 0.696, 0.5222, 0.696, 0.5222, 0.7087, 0.5071, 0.7326, 0.5255, 0.7215, 0.5386, 0.7215, 0.5386, 0.7326, 0.5255, 0.7547, 0.5344, 0.7442, 0.5468, 0.9774, 0.01698, 0.9736, 0.02937, 0.9433, 0.02474, 0.9473, 0.0116, 0.1958, 0.3809, 0.211, 0.3807, 0.2041, 0.408, 0.1866, 0.4082, 0.1866, 0.4082, 0.2041, 0.408, 0.2067, 0.4388, 0.186, 0.4391, 0.3285, 0.552, 0.3125, 0.535, 0.3306, 0.511, 0.349, 0.5308, 0.349, 0.5308, 0.3306, 0.511, 0.3535, 0.4914, 0.3737, 0.5131, 0.3737, 0.5131, 0.3535, 0.4914, 0.3752, 0.4815, 0.396, 0.5039, 0.8625, 0.4646, 0.8685, 0.491, 0.838, 0.4948, 0.8322, 0.4693, 0.8322, 0.4693, 0.838, 0.4948, 0.8111, 0.5064, 0.8058, 0.4831, 0.5468, 0.4072, 0.5235, 0.4064, 0.525, 0.3756, 0.5452, 0.3763, 0.6895, 0.4841, 0.7062, 0.4687, 0.7228, 0.4941, 0.7087, 0.5071, 0.7087, 0.5071, 0.7228, 0.4941, 0.7448, 0.5143, 0.7326, 0.5255, 0.9997, 0.02352, 0.9963, 0.03824, 0.9704, 0.04325, 0.9736, 0.02937, 0.9736, 0.02937, 0.9704, 0.04325, 0.9399, 0.03946, 0.9433, 0.02474, 0.9433, 0.02474, 0.9399, 0.03946, 0.913, 0.02788, 0.9169, 0.01088, 0.2041, 0.408, 0.221, 0.4051, 0.2266, 0.4354, 0.2067, 0.4388, 0.3125, 0.535, 0.2952, 0.5204, 0.3105, 0.4942, 0.3306, 0.511, 0.3306, 0.511, 0.3105, 0.4942, 0.3315, 0.473, 0.3535, 0.4914, 0.8886, 0.4705, 0.8944, 0.496, 0.8685, 0.491, 0.8625, 0.4646, 0.8685, 0.491, 0.8733, 0.5197, 0.8427, 0.5226, 0.838, 0.4948, 0.838, 0.4948, 0.8427, 0.5226, 0.8154, 0.5317, 0.8111, 0.5064, 0.5235, 0.4064, 0.5009, 0.4018, 0.5054, 0.3717, 0.525, 0.3756, 0.7062, 0.4687, 0.7241, 0.456, 0.738, 0.4834, 0.7228, 0.4941, 0.7228, 0.4941, 0.738, 0.4834, 0.7579, 0.505, 0.7448, 0.5143, 0.9963, 0.03824, 0.9937, 0.05428, 0.9679, 0.05838, 0.9704, 0.04325, 0.9704, 0.04325, 0.9679, 0.05838, 0.9372, 0.0555, 0.9399, 0.03946, 0.9399, 0.03946, 0.9372, 0.0555, 0.9099, 0.04641, 0.913, 0.02788, 0.221, 0.4051, 0.2369, 0.3996, 0.2454, 0.4289, 0.2266, 0.4354, 0.2952, 0.5204, 0.2766, 0.5086, 0.2891, 0.4806, 0.3105, 0.4942, 0.3105, 0.4942, 0.2891, 0.4806, 0.3079, 0.458, 0.3315, 0.473, 0.8944, 0.496, 0.8991, 0.5238, 0.8733, 0.5197, 0.8685, 0.491, 0.8733, 0.5197, 0.8768, 0.5503, 0.8461, 0.5522, 0.8427, 0.5226, 0.8427, 0.5226, 0.8461, 0.5522, 0.8185, 0.5587, 0.8154, 0.5317, 0.5009, 0.4018, 0.4795, 0.3937, 0.4869, 0.3646, 0.5054, 0.3717, 0.7241, 0.456, 0.7431, 0.4463, 0.754, 0.4752, 0.738, 0.4834, 0.738, 0.4834, 0.754, 0.4752, 0.7718, 0.4979, 0.7579, 0.505, 0.9937, 0.05428, 0.9917, 0.07138, 0.966, 0.07451, 0.9679, 0.05838, 0.9679, 0.05838, 0.966, 0.07451, 0.9353, 0.07259, 0.9372, 0.0555, 0.9372, 0.0555, 0.9353, 0.07259, 0.9076, 0.06616, 0.9099, 0.04641, 0.2369, 0.3996, 0.2516, 0.3916, 0.2629, 0.4194, 0.2454, 0.4289, 0.2766, 0.5086, 0.2572, 0.4998, 0.2667, 0.4704, 0.2891, 0.4806, 0.2891, 0.4806, 0.2667, 0.4704, 0.2833, 0.4468, 0.3079, 0.458, 0.8991, 0.5238, 0.9025, 0.5535, 0.8768, 0.5503, 0.8733, 0.5197, 0.8768, 0.5503, 0.879, 0.5823, 0.8481, 0.5832, 0.8461, 0.5522, 0.8461, 0.5522, 0.8481, 0.5832, 0.8203, 0.5869, 0.8185, 0.5587, 0.4795, 0.3937, 0.4597, 0.3821, 0.4697, 0.3546, 0.4869, 0.3646, 0.7431, 0.4463, 0.7627, 0.4396, 0.7706, 0.4696, 0.754, 0.4752, 0.754, 0.4752, 0.7706, 0.4696, 0.7861, 0.493, 0.7718, 0.4979, 0.9917, 0.07138, 0.9905, 0.08923, 0.9649, 0.09135, 0.966, 0.07451, 0.966, 0.07451, 0.9649, 0.09135, 0.9341, 0.09045, 0.9353, 0.07259, 0.9353, 0.07259, 0.9341, 0.09045, 0.9063, 0.08678, 0.9076, 0.06616, 0.2516, 0.3916, 0.2648, 0.3812, 0.2785, 0.4071, 0.2629, 0.4194, 0.2572, 0.4998, 0.2373, 0.4941, 0.2437, 0.4638, 0.2667, 0.4704, 0.2667, 0.4704, 0.2437, 0.4638, 0.2581, 0.4396, 0.2833, 0.4468, 0.9025, 0.5535, 0.9046, 0.5844, 0.879, 0.5823, 0.8768, 0.5503, 0.879, 0.5823, 0.8797, 0.6151, 0.8488, 0.6149, 0.8481, 0.5832, 0.8481, 0.5832, 0.8488, 0.6149, 0.821, 0.6158, 0.8203, 0.5869, 0.4597, 0.3821, 0.4417, 0.3672, 0.4541, 0.3417, 0.4697, 0.3546, 0.4697, 0.3546, 0.4541, 0.3417, 0.4759, 0.3196, 0.4891, 0.3305, 0.4891, 0.3305, 0.4759, 0.3196, 0.5011, 0.307, 0.5125, 0.3165, 0.9905, 0.08923, 0.9901, 0.1075, 0.9645, 0.1086, 0.9649, 0.09135, 0.9649, 0.09135, 0.9645, 0.1086, 0.9337, 0.1088, 0.9341, 0.09045, 0.9341, 0.09045, 0.9337, 0.1088, 0.9058, 0.1079, 0.9063, 0.08678, 0.2648, 0.3812, 0.2764, 0.3686, 0.2922, 0.3923, 0.2785, 0.4071, 0.2785, 0.4071, 0.2922, 0.3923, 0.3167, 0.4111, 0.3009, 0.4283, 0.3009, 0.4283, 0.3167, 0.4111, 0.3434, 0.4202, 0.326, 0.4391, 0.9046, 0.5844, 0.9053, 0.6162, 0.8797, 0.6151, 0.879, 0.5823, 0.8797, 0.6151, 0.879, 0.6481, 0.8481, 0.6469, 0.8488, 0.6149, 0.8488, 0.6149, 0.8481, 0.6469, 0.8203, 0.6449, 0.821, 0.6158, 0.005164, 0.4399, 0.02818, 0.4396, 0.02019, 0.4686, 0.0002696, 0.4688, 0.4541, 0.3417, 0.4405, 0.3261, 0.4643, 0.3065, 0.4759, 0.3196, 0.4759, 0.3196, 0.4643, 0.3065, 0.4911, 0.2957, 0.5011, 0.307, 0.9901, 0.1075, 0.9905, 0.126, 0.9649, 0.126, 0.9645, 0.1086, 0.9645, 0.1086, 0.9649, 0.126, 0.9341, 0.1272, 0.9337, 0.1088, 0.9337, 0.1088, 0.9341, 0.1272, 0.9063, 0.1292, 0.9058, 0.1079, 0.6286, 0.4698, 0.6118, 0.4689, 0.6051, 0.4396, 0.625, 0.4407, 0.2922, 0.3923, 0.3037, 0.375, 0.33, 0.3912, 0.3167, 0.4111, 0.3167, 0.4111, 0.33, 0.3912, 0.3579, 0.3984, 0.3434, 0.4202, 0.9053, 0.6162, 0.9046, 0.6481, 0.879, 0.6481, 0.8797, 0.6151, 0.879, 0.6481, 0.8768, 0.6808, 0.8461, 0.6786, 0.8481, 0.6469, 0.8481, 0.6469, 0.8461, 0.6786, 0.8185, 0.6737, 0.8203, 0.6449, 0.02818, 0.4396, 0.05079, 0.4432, 0.03978, 0.4716, 0.02019, 0.4686, 0.4405, 0.3261, 0.4289, 0.3082, 0.4546, 0.2914, 0.4643, 0.3065, 0.4643, 0.3065, 0.4546, 0.2914, 0.4826, 0.2826, 0.4911, 0.2957, 0.9905, 0.126, 0.9917, 0.1443, 0.966, 0.1433, 0.9649, 0.126, 0.9649, 0.126, 0.966, 0.1433, 0.9353, 0.1455, 0.9341, 0.1272, 0.9341, 0.1272, 0.9353, 0.1455, 0.9076, 0.1503, 0.9063, 0.1292, 0.6118, 0.4689, 0.5952, 0.4708, 0.5854, 0.4418, 0.6051, 0.4396, 0.3037, 0.375, 0.3127, 0.3557, 0.3404, 0.369, 0.33, 0.3912, 0.33, 0.3912, 0.3404, 0.369, 0.3694, 0.3739, 0.3579, 0.3984, 0.9046, 0.6481, 0.9025, 0.6798, 0.8768, 0.6808, 0.879, 0.6481, 0.8768, 0.6808, 0.8733, 0.7127, 0.8427, 0.7095, 0.8461, 0.6786, 0.8461, 0.6786, 0.8427, 0.7095, 0.8154, 0.7018, 0.8185, 0.6737, 0.05079, 0.4432, 0.07263, 0.4504, 0.05868, 0.4779, 0.03978, 0.4716, 0.4289, 0.3082, 0.4197, 0.2883, 0.4467, 0.2746, 0.4546, 0.2914, 0.4546, 0.2914, 0.4467, 0.2746, 0.4758, 0.268, 0.4826, 0.2826, 0.9917, 0.1443, 0.9937, 0.162, 0.9679, 0.16, 0.966, 0.1433, 0.966, 0.1433, 0.9679, 0.16, 0.9372, 0.1633, 0.9353, 0.1455, 0.9353, 0.1455, 0.9372, 0.1633, 0.9099, 0.1709, 0.9076, 0.1503, 0.5952, 0.4708, 0.579, 0.4754, 0.5663, 0.4473, 0.5854, 0.4418, 0.3127, 0.3557, 0.3192, 0.3347, 0.3479, 0.3447, 0.3404, 0.369, 0.3404, 0.369, 0.3479, 0.3447, 0.3776, 0.3473, 0.3694, 0.3739, 0.9025, 0.6798, 0.8991, 0.7107, 0.8733, 0.7127, 0.8768, 0.6808, 0.8733, 0.7127, 0.8685, 0.7431, 0.838, 0.7389, 0.8427, 0.7095, 0.8427, 0.7095, 0.838, 0.7389, 0.8111, 0.7287, 0.8154, 0.7018, 0.07263, 0.4504, 0.09331, 0.4613, 0.07659, 0.4873, 0.05868, 0.4779, 0.4197, 0.2883, 0.4129, 0.2666, 0.441, 0.2563, 0.4467, 0.2746, 0.4467, 0.2746, 0.441, 0.2563, 0.4709, 0.2522, 0.4758, 0.268, 0.9937, 0.162, 0.9963, 0.179, 0.9704, 0.1761, 0.9679, 0.16, 0.9679, 0.16, 0.9704, 0.1761, 0.9399, 0.1803, 0.9372, 0.1633, 0.9372, 0.1633, 0.9399, 0.1803, 0.913, 0.1905, 0.9099, 0.1709, 0.579, 0.4754, 0.5635, 0.4826, 0.548, 0.4559, 0.5663, 0.4473, 0.3192, 0.3347, 0.323, 0.3124, 0.3523, 0.3189, 0.3479, 0.3447, 0.3479, 0.3447, 0.3523, 0.3189, 0.3824, 0.3189, 0.3776, 0.3473, 0.8991, 0.7107, 0.8944, 0.7401, 0.8685, 0.7431, 0.8733, 0.7127, 0.8685, 0.7431, 0.8625, 0.7716, 0.8322, 0.7665, 0.838, 0.7389, 0.838, 0.7389, 0.8322, 0.7665, 0.8058, 0.7538, 0.8111, 0.7287, 0.09331, 0.4613, 0.1125, 0.4756, 0.09319, 0.4997, 0.07659, 0.4873, 0.4129, 0.2666, 0.4087, 0.2436, 0.4375, 0.2368, 0.441, 0.2563, 0.441, 0.2563, 0.4375, 0.2368, 0.4678, 0.2353, 0.4709, 0.2522, 0.9963, 0.179, 0.9997, 0.195, 0.9736, 0.1911, 0.9704, 0.1761, 0.9704, 0.1761, 0.9736, 0.1911, 0.9433, 0.1962, 0.9399, 0.1803, 0.9399, 0.1803, 0.9433, 0.1962, 0.9169, 0.2089, 0.913, 0.1905, 0.5635, 0.4826, 0.549, 0.4924, 0.5308, 0.4675, 0.548, 0.4559, 0.323, 0.3124, 0.324, 0.289, 0.3535, 0.2919, 0.3523, 0.3189, 0.3523, 0.3189, 0.3535, 0.2919, 0.3837, 0.2893, 0.3824, 0.3189, 0.8944, 0.7401, 0.8886, 0.7677, 0.8625, 0.7716, 0.8685, 0.7431, 0.8625, 0.7716, 0.8553, 0.7977, 0.8252, 0.7917, 0.8322, 0.7665, 0.1364, 0.4595, 0.1554, 0.4786, 0.1298, 0.493, 0.1125, 0.4756, 0.1125, 0.4756, 0.1298, 0.493, 0.1082, 0.5148, 0.09319, 0.4997, 0.4087, 0.2436, 0.4072, 0.2197, 0.4362, 0.2166, 0.4375, 0.2368, 0.4375, 0.2368, 0.4362, 0.2166, 0.4667, 0.2178, 0.4678, 0.2353, 0.4678, 0.2353, 0.4667, 0.2178, 0.4906, 0.2231, 0.4916, 0.2396, 0.9736, 0.1911, 0.9774, 0.2048, 0.9473, 0.2107, 0.9433, 0.1962, 0.5722, 0.5096, 0.5607, 0.5202, 0.5358, 0.5046, 0.549, 0.4924, 0.549, 0.4924, 0.5358, 0.5046, 0.5152, 0.4819, 0.5308, 0.4675, 0.324, 0.289, 0.3223, 0.2651, 0.3515, 0.2643, 0.3535, 0.2919, 0.3535, 0.2919, 0.3515, 0.2643, 0.3815, 0.2589, 0.3837, 0.2893, 0.3837, 0.2893, 0.3815, 0.2589, 0.4044, 0.2505, 0.4067, 0.2818, 0.8553, 0.7977, 0.8471, 0.8209, 0.8172, 0.8142, 0.8252, 0.7917, 0.1554, 0.4786, 0.1721, 0.501, 0.145, 0.5134, 0.1298, 0.493, 0.1298, 0.493, 0.145, 0.5134, 0.1214, 0.5324, 0.1082, 0.5148, 0.4072, 0.2197, 0.4084, 0.1952, 0.4372, 0.1959, 0.4362, 0.2166, 0.4362, 0.2166, 0.4372, 0.1959, 0.4676, 0.1999, 0.4667, 0.2178, 0.4667, 0.2178, 0.4676, 0.1999, 0.4914, 0.2062, 0.4906, 0.2231, 0.9774, 0.2048, 0.9817, 0.217, 0.9519, 0.2237, 0.9473, 0.2107, 0.5607, 0.5202, 0.5505, 0.5326, 0.524, 0.519, 0.5358, 0.5046, 0.5358, 0.5046, 0.524, 0.519, 0.5012, 0.4989, 0.5152, 0.4819, 0.3223, 0.2651, 0.3178, 0.241, 0.3463, 0.2364, 0.3515, 0.2643, 0.3515, 0.2643, 0.3463, 0.2364, 0.3758, 0.2284, 0.3815, 0.2589, 0.3815, 0.2589, 0.3758, 0.2284, 0.3985, 0.2189, 0.4044, 0.2505, 0.8471, 0.8209, 0.838, 0.8408, 0.8085, 0.8335, 0.8172, 0.8142, 0.1721, 0.501, 0.1862, 0.5261, 0.1578, 0.5362, 0.145, 0.5134, 0.145, 0.5134, 0.1578, 0.5362, 0.1325, 0.5522, 0.1214, 0.5324, 0.4084, 0.1952, 0.4123, 0.1706, 0.4405, 0.1751, 0.4372, 0.1959, 0.4372, 0.1959, 0.4405, 0.1751, 0.4704, 0.1819, 0.4676, 0.1999, 0.4676, 0.1999, 0.4704, 0.1819, 0.494, 0.1892, 0.4914, 0.2062, 0.9817, 0.217, 0.9865, 0.2275, 0.957, 0.2348, 0.9519, 0.2237, 0.5505, 0.5326, 0.5418, 0.5467, 0.5139, 0.5353, 0.524, 0.519, 0.524, 0.519, 0.5139, 0.5353, 0.4893, 0.5182, 0.5012, 0.4989, 0.3178, 0.241, 0.3107, 0.2171, 0.338, 0.2089, 0.3463, 0.2364, 0.3463, 0.2364, 0.338, 0.2089, 0.3668, 0.1981, 0.3758, 0.2284, 0.3758, 0.2284, 0.3668, 0.1981, 0.3892, 0.1877, 0.3985, 0.2189, 0.21, 0.5244, 0.2215, 0.5528, 0.1974, 0.5535, 0.1862, 0.5261, 0.1862, 0.5261, 0.1974, 0.5535, 0.168, 0.5612, 0.1578, 0.5362, 0.1578, 0.5362, 0.168, 0.5612, 0.1413, 0.5738, 0.1325, 0.5522, 0.4123, 0.1706, 0.4187, 0.1463, 0.446, 0.1546, 0.4405, 0.1751, 0.4405, 0.1751, 0.446, 0.1546, 0.4752, 0.1642, 0.4704, 0.1819, 0.4704, 0.1819, 0.4752, 0.1642, 0.4985, 0.1725, 0.494, 0.1892, 0.5654, 0.5494, 0.5587, 0.564, 0.5346, 0.5622, 0.5418, 0.5467, 0.5418, 0.5467, 0.5346, 0.5622, 0.5056, 0.5532, 0.5139, 0.5353, 0.5139, 0.5353, 0.5056, 0.5532, 0.4795, 0.5394, 0.4893, 0.5182, 0.3107, 0.2171, 0.301, 0.1939, 0.3268, 0.1821, 0.338, 0.2089, 0.338, 0.2089, 0.3268, 0.1821, 0.3545, 0.1687, 0.3668, 0.1981, 0.3668, 0.1981, 0.3545, 0.1687, 0.3765, 0.1573, 0.3892, 0.1877, 0.2215, 0.5528, 0.2299, 0.583, 0.2056, 0.5828, 0.1974, 0.5535, 0.1974, 0.5535, 0.2056, 0.5828, 0.1755, 0.5879, 0.168, 0.5612, 0.168, 0.5612, 0.1755, 0.5879, 0.1477, 0.597, 0.1413, 0.5738, 0.4187, 0.1463, 0.4277, 0.1228, 0.4535, 0.1347, 0.446, 0.1546, 0.446, 0.1546, 0.4535, 0.1347, 0.4817, 0.1469, 0.4752, 0.1642, 0.4752, 0.1642, 0.4817, 0.1469, 0.5047, 0.1562, 0.4985, 0.1725, 0.5587, 0.564, 0.5536, 0.5798, 0.5292, 0.5789, 0.5346, 0.5622, 0.5346, 0.5622, 0.5292, 0.5789, 0.4993, 0.5725, 0.5056, 0.5532, 0.5056, 0.5532, 0.4993, 0.5725, 0.472, 0.5622, 0.4795, 0.5394, 0.301, 0.1939, 0.2889, 0.1718, 0.3129, 0.1565, 0.3268, 0.1821, 0.3268, 0.1821, 0.3129, 0.1565, 0.3392, 0.1406, 0.3545, 0.1687, 0.3545, 0.1687, 0.3392, 0.1406, 0.3607, 0.1283, 0.3765, 0.1573, 0.2299, 0.583, 0.235, 0.6147, 0.2105, 0.6135, 0.2056, 0.5828, 0.2056, 0.5828, 0.2105, 0.6135, 0.18, 0.6159, 0.1755, 0.5879, 0.1755, 0.5879, 0.18, 0.6159, 0.1516, 0.6211, 0.1477, 0.597, 0.4277, 0.1228, 0.439, 0.1003, 0.4631, 0.1157, 0.4535, 0.1347, 0.4535, 0.1347, 0.4631, 0.1157, 0.49, 0.1305, 0.4817, 0.1469, 0.4817, 0.1469, 0.49, 0.1305, 0.5125, 0.1407, 0.5047, 0.1562, 0.5536, 0.5798, 0.5501, 0.5963, 0.5255, 0.5965, 0.5292, 0.5789, 0.5292, 0.5789, 0.5255, 0.5965, 0.4951, 0.5927, 0.4993, 0.5725, 0.4993, 0.5725, 0.4951, 0.5927, 0.4671, 0.5862, 0.472, 0.5622, 0.2889, 0.1718, 0.2747, 0.1511, 0.2965, 0.1326, 0.3129, 0.1565, 0.3129, 0.1565, 0.2965, 0.1326, 0.3211, 0.1143, 0.3392, 0.1406, 0.3392, 0.1406, 0.3211, 0.1143, 0.342, 0.1011, 0.3607, 0.1283, 0.235, 0.6147, 0.2368, 0.6473, 0.2122, 0.645, 0.2105, 0.6135, 0.2105, 0.6135, 0.2122, 0.645, 0.1815, 0.6446, 0.18, 0.6159, 0.18, 0.6159, 0.1815, 0.6446, 0.1529, 0.646, 0.1516, 0.6211, 0.439, 0.1003, 0.4525, 0.07935, 0.4745, 0.09799, 0.4631, 0.1157, 0.4631, 0.1157, 0.4745, 0.09799, 0.4998, 0.1152, 0.49, 0.1305, 0.49, 0.1305, 0.4998, 0.1152, 0.5218, 0.1262, 0.5125, 0.1407, 0.5501, 0.5963, 0.5485, 0.6134, 0.5238, 0.6146, 0.5255, 0.5965, 0.5255, 0.5965, 0.5238, 0.6146, 0.4931, 0.6137, 0.4951, 0.5927, 0.4951, 0.5927, 0.4931, 0.6137, 0.4646, 0.611, 0.4671, 0.5862, 0.2747, 0.1511, 0.2585, 0.1321, 0.2778, 0.1107, 0.2965, 0.1326, 0.2965, 0.1326, 0.2778, 0.1107, 0.3006, 0.09024, 0.3211, 0.1143, 0.3211, 0.1143, 0.3006, 0.09024, 0.3209, 0.07629, 0.342, 0.1011, 0.2368, 0.6473, 0.235, 0.6802, 0.2105, 0.6769, 0.2122, 0.645, 0.2122, 0.645, 0.2105, 0.6769, 0.18, 0.6736, 0.1815, 0.6446, 0.1815, 0.6446, 0.18, 0.6736, 0.1516, 0.6711, 0.1529, 0.646, 0.4525, 0.07935, 0.4678, 0.06026, 0.4875, 0.08186, 0.4745, 0.09799, 0.4745, 0.09799, 0.4875, 0.08186, 0.5111, 0.1012, 0.4998, 0.1152, 0.4998, 0.1152, 0.5111, 0.1012, 0.5324, 0.1131, 0.5218, 0.1262, 0.5485, 0.6134, 0.5486, 0.6308, 0.5239, 0.633, 0.5238, 0.6146, 0.5238, 0.6146, 0.5239, 0.633, 0.4933, 0.6349, 0.4931, 0.6137, 0.4931, 0.6137, 0.4933, 0.6349, 0.4648, 0.6361, 0.4646, 0.611, 0.2585, 0.1321, 0.2407, 0.1153, 0.2573, 0.09122, 0.2778, 0.1107, 0.2778, 0.1107, 0.2573, 0.09122, 0.2781, 0.06888, 0.3006, 0.09024, 0.3006, 0.09024, 0.2781, 0.06888, 0.2976, 0.05423, 0.3209, 0.07629, 0.235, 0.6802, 0.2299, 0.7129, 0.2056, 0.7085, 0.2105, 0.6769, 0.2105, 0.6769, 0.2056, 0.7085, 0.1755, 0.7024, 0.18, 0.6736, 0.18, 0.6736, 0.1755, 0.7024, 0.1477, 0.696, 0.1516, 0.6711, 0.4678, 0.06026, 0.4849, 0.04336, 0.5018, 0.06758, 0.4875, 0.08186, 0.4875, 0.08186, 0.5018, 0.06758, 0.5235, 0.08883, 0.5111, 0.1012, 0.5111, 0.1012, 0.5235, 0.08883, 0.5441, 0.1014, 0.5324, 0.1131, 0.5486, 0.6308, 0.5505, 0.6481, 0.526, 0.6513, 0.5239, 0.633, 0.5239, 0.633, 0.526, 0.6513, 0.4956, 0.6561, 0.4933, 0.6349, 0.4933, 0.6349, 0.4956, 0.6561, 0.4676, 0.6612, 0.4648, 0.6361, 0.2407, 0.1153, 0.2216, 0.1008, 0.2351, 0.07453, 0.2573, 0.09122, 0.2573, 0.09122, 0.2351, 0.07453, 0.2538, 0.05055, 0.2781, 0.06888, 0.2781, 0.06888, 0.2538, 0.05055, 0.2725, 0.0353, 0.2976, 0.05423, 0.2299, 0.7129, 0.2215, 0.7447, 0.1974, 0.7393, 0.2056, 0.7085, 0.2056, 0.7085, 0.1974, 0.7393, 0.168, 0.7304, 0.1755, 0.7024, 0.1755, 0.7024, 0.168, 0.7304, 0.1413, 0.7204, 0.1477, 0.696, 0.4849, 0.04336, 0.5032, 0.02894, 0.5174, 0.05539, 0.5018, 0.06758, 0.5018, 0.06758, 0.5174, 0.05539, 0.537, 0.07828, 0.5235, 0.08883, 0.5235, 0.08883, 0.537, 0.07828, 0.5568, 0.09147, 0.5441, 0.1014, 0.5505, 0.6481, 0.5542, 0.665, 0.5299, 0.6693, 0.526, 0.6513, 0.526, 0.6513, 0.5299, 0.6693, 0.5001, 0.6769, 0.4956, 0.6561, 0.4956, 0.6561, 0.5001, 0.6769, 0.4729, 0.6858, 0.4676, 0.6612, 0.2216, 0.1008, 0.2014, 0.08902, 0.2118, 0.0609, 0.2351, 0.07453, 0.2351, 0.07453, 0.2118, 0.0609, 0.2282, 0.03557, 0.2538, 0.05055, 0.2538, 0.05055, 0.2282, 0.03557, 0.2461, 0.01983, 0.2725, 0.0353, 0.2215, 0.7447, 0.21, 0.7752, 0.1862, 0.7689, 0.1974, 0.7393, 0.1974, 0.7393, 0.1862, 0.7689, 0.1578, 0.7573, 0.168, 0.7304, 0.168, 0.7304, 0.1578, 0.7573, 0.1325, 0.7436, 0.1413, 0.7204, 0.5032, 0.02894, 0.5227, 0.01724, 0.5338, 0.04551, 0.5174, 0.05539, 0.5174, 0.05539, 0.5338, 0.04551, 0.5512, 0.06973, 0.537, 0.07828, 0.537, 0.07828, 0.5512, 0.06973, 0.5702, 0.0834, 0.5568, 0.09147, 0.5542, 0.665, 0.5596, 0.6813, 0.5355, 0.6866, 0.5299, 0.6693, 0.5299, 0.6693, 0.5355, 0.6866, 0.5067, 0.6969, 0.5001, 0.6769, 0.5001, 0.6769, 0.5067, 0.6969, 0.4807, 0.7094, 0.4729, 0.6858, 0.2014, 0.08902, 0.1806, 0.08005, 0.1878, 0.05054, 0.2118, 0.0609, 0.2118, 0.0609, 0.1878, 0.05054, 0.2018, 0.0242, 0.2282, 0.03557, 0.2282, 0.03557, 0.2018, 0.0242, 0.2188, 0.008089, 0.2461, 0.01983, 0.21, 0.7752, 0.1954, 0.8038, 0.1721, 0.7966, 0.1862, 0.7689, 0.1862, 0.7689, 0.1721, 0.7966, 0.145, 0.7826, 0.1578, 0.7573, 0.1578, 0.7573, 0.145, 0.7826, 0.1214, 0.7655, 0.1325, 0.7436, 0.5227, 0.01724, 0.5428, 0.008478, 0.5508, 0.03811, 0.5338, 0.04551, 0.5338, 0.04551, 0.5508, 0.03811, 0.5659, 0.06331, 0.5512, 0.06973, 0.5512, 0.06973, 0.5659, 0.06331, 0.5841, 0.07735, 0.5702, 0.0834, 0.5596, 0.6813, 0.5665, 0.6967, 0.5429, 0.7029, 0.5355, 0.6866, 0.5355, 0.6866, 0.5429, 0.7029, 0.5152, 0.7157, 0.5067, 0.6969, 0.5067, 0.6969, 0.5152, 0.7157, 0.4908, 0.7317, 0.4807, 0.7094, 0.1806, 0.08005, 0.1594, 0.07408, 0.1633, 0.04365, 0.1878, 0.05054, 0.1878, 0.05054, 0.1633, 0.04365, 0.1749, 0.01663, 0.2018, 0.0242, 0.2018, 0.0242, 0.1749, 0.01663, 0.1911, 0.0002696, 0.2188, 0.008089, 0.1954, 0.8038, 0.1782, 0.8301, 0.1554, 0.822, 0.1721, 0.7966, 0.1721, 0.7966, 0.1554, 0.822, 0.1298, 0.8057, 0.145, 0.7826, 0.145, 0.7826, 0.1298, 0.8057, 0.1082, 0.7855, 0.1214, 0.7655, 0.5428, 0.008478, 0.5634, 0.002787, 0.5682, 0.0333, 0.5508, 0.03811, 0.5508, 0.03811, 0.5682, 0.0333, 0.581, 0.05915, 0.5659, 0.06331, 0.9519, 0.4699, 0.9473, 0.4585, 0.9774, 0.4532, 0.9817, 0.4639, 0.5665, 0.6967, 0.575, 0.711, 0.5519, 0.718, 0.5429, 0.7029, 0.5429, 0.7029, 0.5519, 0.718, 0.5256, 0.7332, 0.5152, 0.7157, 0.5152, 0.7157, 0.5256, 0.7332, 0.5031, 0.7524, 0.4908, 0.7317, 0.1594, 0.07408, 0.1383, 0.07121, 0.139, 0.04033, 0.1633, 0.04365, 0.1633, 0.04365, 0.139, 0.04033, 0.1482, 0.01299, 0.1749, 0.01663, 0.8172, 0.4142, 0.8252, 0.3946, 0.8553, 0.4, 0.8471, 0.4203, 0.1782, 0.8301, 0.1585, 0.8536, 0.1364, 0.8448, 0.1554, 0.822, 0.1554, 0.822, 0.1364, 0.8448, 0.1125, 0.8264, 0.1298, 0.8057, 0.1298, 0.8057, 0.1125, 0.8264, 0.09319, 0.8034, 0.1082, 0.7855, 0.5634, 0.002787, 0.5839, 0.0002696, 0.5855, 0.03117, 0.5682, 0.0333, 0.5682, 0.0333, 0.5855, 0.03117, 0.596, 0.05731, 0.581, 0.05915, 0.9473, 0.4585, 0.9433, 0.4454, 0.9736, 0.4408, 0.9774, 0.4532, 0.575, 0.711, 0.5848, 0.7238, 0.5623, 0.7316, 0.5519, 0.718, 0.5519, 0.718, 0.5623, 0.7316, 0.5376, 0.7488, 0.5256, 0.7332, 0.5256, 0.7332, 0.5376, 0.7488, 0.5173, 0.7709, 0.5031, 0.7524, 0.1383, 0.07121, 0.1176, 0.07149, 0.1151, 0.04065, 0.139, 0.04033, 0.139, 0.04033, 0.1151, 0.04065, 0.1219, 0.01334, 0.1482, 0.01299, 0.8252, 0.3946, 0.8322, 0.3718, 0.8625, 0.3764, 0.8553, 0.4, 0.8625, 0.3764, 0.8685, 0.3501, 0.8944, 0.3451, 0.8886, 0.3706, 0.1364, 0.8448, 0.1153, 0.8644, 0.09331, 0.8443, 0.1125, 0.8264, 0.1125, 0.8264, 0.09331, 0.8443, 0.07659, 0.8189, 0.09319, 0.8034, 0.5839, 0.0002696, 0.6041, 0.0009691, 0.6026, 0.03176, 0.5855, 0.03117, 0.9169, 0.4593, 0.913, 0.4423, 0.9399, 0.4307, 0.9433, 0.4454, 0.9433, 0.4454, 0.9399, 0.4307, 0.9704, 0.4269, 0.9736, 0.4408, 0.9736, 0.4408, 0.9704, 0.4269, 0.9963, 0.4319, 0.9997, 0.4466, 0.5623, 0.7316, 0.5739, 0.7434, 0.551, 0.7625, 0.5376, 0.7488, 0.5376, 0.7488, 0.551, 0.7625, 0.5332, 0.7871, 0.5173, 0.7709, 0.1176, 0.07149, 0.09768, 0.07491, 0.09204, 0.0446, 0.1151, 0.04065, 0.8058, 0.358, 0.8111, 0.3347, 0.838, 0.3463, 0.8322, 0.3718, 0.8322, 0.3718, 0.838, 0.3463, 0.8685, 0.3501, 0.8625, 0.3764, 0.8685, 0.3501, 0.8733, 0.3214, 0.8991, 0.3173, 0.8944, 0.3451, 0.1153, 0.8644, 0.09263, 0.8805, 0.07263, 0.859, 0.09331, 0.8443, 0.09331, 0.8443, 0.07263, 0.859, 0.05868, 0.8317, 0.07659, 0.8189, 0.6041, 0.0009691, 0.6237, 0.004873, 0.6191, 0.03506, 0.6026, 0.03176, 0.913, 0.4423, 0.9099, 0.4237, 0.9372, 0.4146, 0.9399, 0.4307, 0.9399, 0.4307, 0.9372, 0.4146, 0.9679, 0.4118, 0.9704, 0.4269, 0.9704, 0.4269, 0.9679, 0.4118, 0.9937, 0.4159, 0.9963, 0.4319, 0.5739, 0.7434, 0.5866, 0.7533, 0.5657, 0.7739, 0.551, 0.7625, 0.551, 0.7625, 0.5657, 0.7739, 0.5505, 0.8006, 0.5332, 0.7871, 0.09768, 0.07491, 0.07885, 0.08141, 0.07029, 0.05211, 0.09204, 0.0446, 0.8111, 0.3347, 0.8154, 0.3094, 0.8427, 0.3185, 0.838, 0.3463, 0.838, 0.3463, 0.8427, 0.3185, 0.8733, 0.3214, 0.8685, 0.3501, 0.8733, 0.3214, 0.8768, 0.2907, 0.9025, 0.2876, 0.8991, 0.3173, 0.09263, 0.8805, 0.06865, 0.893, 0.05079, 0.8703, 0.07263, 0.859, 0.07263, 0.859, 0.05079, 0.8703, 0.03978, 0.8415, 0.05868, 0.8317, 0.6237, 0.004873, 0.6422, 0.01192, 0.6348, 0.04101, 0.6191, 0.03506, 0.9099, 0.4237, 0.9076, 0.404, 0.9353, 0.3976, 0.9372, 0.4146, 0.9372, 0.4146, 0.9353, 0.3976, 0.966, 0.3956, 0.9679, 0.4118, 0.9679, 0.4118, 0.966, 0.3956, 0.9917, 0.3988, 0.9937, 0.4159, 0.5866, 0.7533, 0.6001, 0.7611, 0.5812, 0.7829, 0.5657, 0.7739, 0.5657, 0.7739, 0.5812, 0.7829, 0.5689, 0.8113, 0.5505, 0.8006, 0.07885, 0.08141, 0.06144, 0.09089, 0.05018, 0.06306, 0.07029, 0.05211, 0.8154, 0.3094, 0.8185, 0.2824, 0.8461, 0.2888, 0.8427, 0.3185, 0.8427, 0.3185, 0.8461, 0.2888, 0.8768, 0.2907, 0.8733, 0.3214, 0.8768, 0.2907, 0.879, 0.2588, 0.9046, 0.2567, 0.9025, 0.2876, 0.06865, 0.893, 0.04381, 0.9015, 0.02818, 0.8781, 0.05079, 0.8703, 0.05079, 0.8703, 0.02818, 0.8781, 0.02019, 0.8482, 0.03978, 0.8415, 0.6422, 0.01192, 0.6594, 0.02198, 0.6493, 0.04951, 0.6348, 0.04101, 0.9076, 0.404, 0.9063, 0.3834, 0.9341, 0.3797, 0.9353, 0.3976, 0.9353, 0.3976, 0.9341, 0.3797, 0.9649, 0.3788, 0.966, 0.3956, 0.966, 0.3956, 0.9649, 0.3788, 0.9905, 0.3809, 0.9917, 0.3988, 0.6001, 0.7611, 0.6142, 0.7666, 0.5975, 0.7893, 0.5812, 0.7829, 0.5812, 0.7829, 0.5975, 0.7893, 0.5882, 0.8189, 0.5689, 0.8113, 0.06144, 0.09089, 0.04576, 0.1032, 0.03207, 0.07725, 0.05018, 0.06306, 0.8185, 0.2824, 0.8203, 0.2542, 0.8481, 0.2579, 0.8461, 0.2888, 0.8461, 0.2888, 0.8481, 0.2579, 0.879, 0.2588, 0.8768, 0.2907, 0.879, 0.2588, 0.8797, 0.226, 0.9053, 0.2249, 0.9046, 0.2567, 0.04381, 0.9015, 0.01854, 0.9059, 0.005164, 0.8821, 0.02818, 0.8781, 0.02818, 0.8781, 0.005164, 0.8821, 0.0002696, 0.8517, 0.02019, 0.8482, 0.6594, 0.02198, 0.675, 0.03488, 0.6625, 0.06041, 0.6493, 0.04951, 0.9063, 0.3834, 0.9058, 0.3622, 0.9337, 0.3614, 0.9341, 0.3797, 0.9341, 0.3797, 0.9337, 0.3614, 0.9645, 0.3615, 0.9649, 0.3788, 0.9649, 0.3788, 0.9645, 0.3615, 0.9901, 0.3626, 0.9905, 0.3809, 0.6142, 0.7666, 0.6286, 0.7699, 0.6142, 0.793, 0.5975, 0.7893, 0.5975, 0.7893, 0.6142, 0.793, 0.608, 0.8232, 0.5882, 0.8189, 0.04576, 0.1032, 0.03206, 0.1181, 0.01625, 0.09444, 0.03207, 0.07725, 0.8203, 0.2542, 0.821, 0.2253, 0.8488, 0.2261, 0.8481, 0.2579, 0.8481, 0.2579, 0.8488, 0.2261, 0.8797, 0.226, 0.879, 0.2588, 0.8797, 0.226, 0.879, 0.193, 0.9046, 0.1929, 0.9053, 0.2249, 0.7219, 0.0002696, 0.7392, 0.01997, 0.7125, 0.0308, 0.6967, 0.01287, 0.6967, 0.01287, 0.7125, 0.0308, 0.6887, 0.05041, 0.675, 0.03488, 0.7811, 0.8191, 0.7612, 0.8192, 0.7693, 0.7903, 0.7861, 0.7902, 0.9058, 0.3622, 0.9063, 0.3409, 0.9341, 0.3429, 0.9337, 0.3614, 0.9337, 0.3614, 0.9341, 0.3429, 0.9649, 0.3441, 0.9645, 0.3615, 0.9645, 0.3615, 0.9649, 0.3441, 0.9905, 0.3442, 0.9901, 0.3626, 0.08322, 0.146, 0.07484, 0.1586, 0.04689, 0.1515, 0.05658, 0.1369, 0.05658, 0.1369, 0.04689, 0.1515, 0.02059, 0.1353, 0.03206, 0.1181, 0.2373, 0.874, 0.2572, 0.8732, 0.2667, 0.9017, 0.2437, 0.9026, 0.821, 0.2253, 0.8203, 0.1962, 0.8481, 0.1941, 0.8488, 0.2261, 0.8488, 0.2261, 0.8481, 0.1941, 0.879, 0.193, 0.8797, 0.226, 0.879, 0.193, 0.8768, 0.1602, 0.9025, 0.1612, 0.9046, 0.1929, 0.7392, 0.01997, 0.7539, 0.04266, 0.7259, 0.05146, 0.7125, 0.0308, 0.7125, 0.0308, 0.7259, 0.05146, 0.7002, 0.0683, 0.6887, 0.05041, 0.7612, 0.8192, 0.7416, 0.8161, 0.7527, 0.7877, 0.7693, 0.7903, 0.9063, 0.3409, 0.9076, 0.3198, 0.9353, 0.3247, 0.9341, 0.3429, 0.9341, 0.3429, 0.9353, 0.3247, 0.966, 0.3269, 0.9649, 0.3441, 0.9649, 0.3441, 0.966, 0.3269, 0.9917, 0.3259, 0.9905, 0.3442, 0.07484, 0.1586, 0.06822, 0.1727, 0.03924, 0.1678, 0.04689, 0.1515, 0.04689, 0.1515, 0.03924, 0.1678, 0.01155, 0.1546, 0.02059, 0.1353, 0.2572, 0.8732, 0.2766, 0.8691, 0.2891, 0.8969, 0.2667, 0.9017, 0.8203, 0.1962, 0.8185, 0.1673, 0.8461, 0.1625, 0.8481, 0.1941, 0.8481, 0.1941, 0.8461, 0.1625, 0.8768, 0.1602, 0.879, 0.193, 0.8768, 0.1602, 0.8733, 0.1284, 0.8991, 0.1304, 0.9025, 0.1612, 0.7539, 0.04266, 0.7656, 0.06795, 0.7365, 0.07449, 0.7259, 0.05146, 0.7259, 0.05146, 0.7365, 0.07449, 0.7095, 0.08824, 0.7002, 0.0683, 0.7416, 0.8161, 0.7227, 0.8097, 0.7368, 0.7823, 0.7527, 0.7877, 0.9076, 0.3198, 0.9099, 0.2993, 0.9372, 0.3069, 0.9353, 0.3247, 0.9353, 0.3247, 0.9372, 0.3069, 0.9679, 0.3101, 0.966, 0.3269, 0.966, 0.3269, 0.9679, 0.3101, 0.9937, 0.3081, 0.9917, 0.3259, 0.06822, 0.1727, 0.06349, 0.1881, 0.03378, 0.1855, 0.03924, 0.1678, 0.03924, 0.1678, 0.03378, 0.1855, 0.00508, 0.1756, 0.01155, 0.1546, 0.2766, 0.8691, 0.2952, 0.8618, 0.3105, 0.8886, 0.2891, 0.8969, 0.8185, 0.1673, 0.8154, 0.1392, 0.8427, 0.1316, 0.8461, 0.1625, 0.8461, 0.1625, 0.8427, 0.1316, 0.8733, 0.1284, 0.8768, 0.1602, 0.8733, 0.1284, 0.8685, 0.09795, 0.8944, 0.1009, 0.8991, 0.1304, 0.7656, 0.06795, 0.7742, 0.09542, 0.7444, 0.0995, 0.7365, 0.07449, 0.7365, 0.07449, 0.7444, 0.0995, 0.7162, 0.1099, 0.7095, 0.08824, 0.7227, 0.8097, 0.7048, 0.8002, 0.7217, 0.7743, 0.7368, 0.7823, 0.9099, 0.2993, 0.913, 0.2796, 0.9399, 0.2899, 0.9372, 0.3069, 0.9372, 0.3069, 0.9399, 0.2899, 0.9704, 0.2941, 0.9679, 0.3101, 0.9679, 0.3101, 0.9704, 0.2941, 0.9963, 0.2911, 0.9937, 0.3081, 0.06349, 0.1881, 0.06072, 0.2045, 0.03058, 0.2044, 0.03378, 0.1855, 0.03378, 0.1855, 0.03058, 0.2044, 0.001299, 0.198, 0.00508, 0.1756, 0.2952, 0.8618, 0.3125, 0.8515, 0.3306, 0.8766, 0.3105, 0.8886, 0.8154, 0.1392, 0.8111, 0.1124, 0.838, 0.1022, 0.8427, 0.1316, 0.8427, 0.1316, 0.838, 0.1022, 0.8685, 0.09795, 0.8733, 0.1284, 0.8685, 0.09795, 0.8625, 0.06946, 0.8886, 0.07334, 0.8944, 0.1009, 0.7742, 0.09542, 0.7795, 0.1246, 0.7492, 0.1261, 0.7444, 0.0995, 0.7444, 0.0995, 0.7492, 0.1261, 0.7204, 0.1329, 0.7162, 0.1099, 0.7048, 0.8002, 0.6883, 0.7878, 0.7077, 0.7638, 0.7217, 0.7743, 0.913, 0.2796, 0.9169, 0.2612, 0.9433, 0.274, 0.9399, 0.2899, 0.9399, 0.2899, 0.9433, 0.274, 0.9736, 0.2791, 0.9704, 0.2941, 0.9704, 0.2941, 0.9736, 0.2791, 0.9997, 0.2752, 0.9963, 0.2911, 0.06072, 0.2045, 0.05997, 0.2215, 0.02971, 0.2242, 0.03058, 0.2044, 0.03058, 0.2044, 0.02971, 0.2242, 0.0002696, 0.2213, 0.001299, 0.198, 0.3125, 0.8515, 0.3285, 0.8383, 0.349, 0.8613, 0.3306, 0.8766, 0.8111, 0.1124, 0.8058, 0.08729, 0.8322, 0.07456, 0.838, 0.1022, 0.838, 0.1022, 0.8322, 0.07456, 0.8625, 0.06946, 0.8685, 0.09795, 0.8033, 0.1289, 0.8052, 0.1602, 0.7814, 0.155, 0.7795, 0.1246, 0.7795, 0.1246, 0.7814, 0.155, 0.7509, 0.1537, 0.7492, 0.1261, 0.7492, 0.1261, 0.7509, 0.1537, 0.7219, 0.1568, 0.7204, 0.1329, 0.6883, 0.7878, 0.6733, 0.7726, 0.6951, 0.751, 0.7077, 0.7638, 0.7077, 0.7638, 0.6951, 0.751, 0.7207, 0.7366, 0.7317, 0.7477, 0.9433, 0.274, 0.9473, 0.2594, 0.9774, 0.2654, 0.9736, 0.2791, 0.08293, 0.2141, 0.08413, 0.2306, 0.06124, 0.239, 0.05997, 0.2215, 0.05997, 0.2215, 0.06124, 0.239, 0.03118, 0.2444, 0.02971, 0.2242, 0.02971, 0.2242, 0.03118, 0.2444, 0.00201, 0.2452, 0.0002696, 0.2213, 0.3285, 0.8383, 0.3427, 0.8224, 0.3654, 0.843, 0.349, 0.8613, 0.349, 0.8613, 0.3654, 0.843, 0.3917, 0.8561, 0.3737, 0.8762, 0.8322, 0.07456, 0.8252, 0.04932, 0.8553, 0.04339, 0.8625, 0.06946, 0.8052, 0.1602, 0.8037, 0.1923, 0.7799, 0.186, 0.7814, 0.155, 0.7814, 0.155, 0.7799, 0.186, 0.7495, 0.182, 0.7509, 0.1537, 0.7509, 0.1537, 0.7495, 0.182, 0.7207, 0.1813, 0.7219, 0.1568, 0.6733, 0.7726, 0.6602, 0.755, 0.684, 0.736, 0.6951, 0.751, 0.6951, 0.751, 0.684, 0.736, 0.7112, 0.7237, 0.7207, 0.7366, 0.9473, 0.2594, 0.9519, 0.2465, 0.9817, 0.2531, 0.9774, 0.2654, 0.08413, 0.2306, 0.08722, 0.2472, 0.06452, 0.2567, 0.06124, 0.239, 0.06124, 0.239, 0.06452, 0.2567, 0.03497, 0.2648, 0.03118, 0.2444, 0.03118, 0.2444, 0.03497, 0.2648, 0.006491, 0.2693, 0.00201, 0.2452, 0.3427, 0.8224, 0.3549, 0.8041, 0.3795, 0.8219, 0.3654, 0.843, 0.3654, 0.843, 0.3795, 0.8219, 0.4072, 0.8329, 0.3917, 0.8561, 0.8252, 0.04932, 0.8172, 0.02686, 0.8471, 0.02019, 0.8553, 0.04339, 0.8037, 0.1923, 0.7986, 0.2245, 0.775, 0.2172, 0.7799, 0.186, 0.7799, 0.186, 0.775, 0.2172, 0.7451, 0.2104, 0.7495, 0.182, 0.7495, 0.182, 0.7451, 0.2104, 0.7168, 0.2059, 0.7207, 0.1813, 0.6602, 0.755, 0.6492, 0.7352, 0.6747, 0.7193, 0.684, 0.736, 0.684, 0.736, 0.6747, 0.7193, 0.7031, 0.7092, 0.7112, 0.7237, 0.9519, 0.2465, 0.957, 0.2353, 0.9865, 0.2426, 0.9817, 0.2531, 0.08722, 0.2472, 0.09215, 0.2637, 0.06974, 0.2741, 0.06452, 0.2567, 0.06452, 0.2567, 0.06974, 0.2741, 0.04101, 0.2849, 0.03497, 0.2648, 0.03497, 0.2648, 0.04101, 0.2849, 0.01363, 0.2932, 0.006491, 0.2693, 0.3549, 0.8041, 0.3649, 0.7838, 0.3911, 0.7984, 0.3795, 0.8219, 0.3795, 0.8219, 0.3911, 0.7984, 0.42, 0.8071, 0.4072, 0.8329, 0.8172, 0.02686, 0.8085, 0.007568, 0.838, 0.0002696, 0.8471, 0.02019, 0.7986, 0.2245, 0.7901, 0.2563, 0.7668, 0.248, 0.775, 0.2172, 0.775, 0.2172, 0.7668, 0.248, 0.7376, 0.2385, 0.7451, 0.2104, 0.7451, 0.2104, 0.7376, 0.2385, 0.7104, 0.2302, 0.7168, 0.2059, 0.6492, 0.7352, 0.6405, 0.7135, 0.6673, 0.701, 0.6747, 0.7193, 0.6747, 0.7193, 0.6673, 0.701, 0.6967, 0.6934, 0.7031, 0.7092, 0.7031, 0.7092, 0.6967, 0.6934, 0.7208, 0.6927, 0.7269, 0.7077, 0.09215, 0.2637, 0.09883, 0.2797, 0.07683, 0.2911, 0.06974, 0.2741, 0.06974, 0.2741, 0.07683, 0.2911, 0.04919, 0.3045, 0.04101, 0.2849, 0.04101, 0.2849, 0.04919, 0.3045, 0.02332, 0.3164, 0.01363, 0.2932, 0.3649, 0.7838, 0.3726, 0.7617, 0.4, 0.7729, 0.3911, 0.7984, 0.3911, 0.7984, 0.4, 0.7729, 0.4297, 0.7791, 0.42, 0.8071, 0.42, 0.8071, 0.4297, 0.7791, 0.4539, 0.7786, 0.4438, 0.8075, 0.7901, 0.2563, 0.7784, 0.2872, 0.7554, 0.2779, 0.7668, 0.248, 0.7668, 0.248, 0.7554, 0.2779, 0.7272, 0.2657, 0.7376, 0.2385, 0.7376, 0.2385, 0.7272, 0.2657, 0.7014, 0.2538, 0.7104, 0.2302, 0.6405, 0.7135, 0.6342, 0.6903, 0.662, 0.6814, 0.6673, 0.701, 0.6673, 0.701, 0.662, 0.6814, 0.6921, 0.6764, 0.6967, 0.6934, 0.6967, 0.6934, 0.6921, 0.6764, 0.7165, 0.6768, 0.7208, 0.6927, 0.09883, 0.2797, 0.1072, 0.295, 0.08565, 0.3073, 0.07683, 0.2911, 0.07683, 0.2911, 0.08565, 0.3073, 0.05938, 0.3232, 0.04919, 0.3045, 0.04919, 0.3045, 0.05938, 0.3232, 0.03538, 0.3385, 0.02332, 0.3164, 0.3726, 0.7617, 0.3778, 0.7383, 0.406, 0.7459, 0.4, 0.7729, 0.4, 0.7729, 0.406, 0.7459, 0.4363, 0.7494, 0.4297, 0.7791, 0.4297, 0.7791, 0.4363, 0.7494, 0.4607, 0.7479, 0.4539, 0.7786, 0.7784, 0.2872, 0.7636, 0.3166, 0.7411, 0.3064, 0.7554, 0.2779, 0.7554, 0.2779, 0.7411, 0.3064, 0.7142, 0.2916, 0.7272, 0.2657, 0.7272, 0.2657, 0.7142, 0.2916, 0.6901, 0.2762, 0.7014, 0.2538, 0.6342, 0.6903, 0.6304, 0.6661, 0.6587, 0.661, 0.662, 0.6814, 0.662, 0.6814, 0.6587, 0.661, 0.6893, 0.6587, 0.6921, 0.6764, 0.6921, 0.6764, 0.6893, 0.6587, 0.7138, 0.6601, 0.7165, 0.6768, 0.1072, 0.295, 0.117, 0.3093, 0.09606, 0.3225, 0.08565, 0.3073, 0.08565, 0.3073, 0.09606, 0.3225, 0.0714, 0.3408, 0.05938, 0.3232, 0.05938, 0.3232, 0.0714, 0.3408, 0.04961, 0.3593, 0.03538, 0.3385, 0.3778, 0.7383, 0.3804, 0.7139, 0.409, 0.7177, 0.406, 0.7459, 0.406, 0.7459, 0.409, 0.7177, 0.4396, 0.7185, 0.4363, 0.7494, 0.4363, 0.7494, 0.4396, 0.7185, 0.4641, 0.716, 0.4607, 0.7479, 0.7636, 0.3166, 0.746, 0.3441, 0.724, 0.333, 0.7411, 0.3064, 0.7411, 0.3064, 0.724, 0.333, 0.6987, 0.3158, 0.7142, 0.2916, 0.7142, 0.2916, 0.6987, 0.3158, 0.6767, 0.2972, 0.6901, 0.2762, 0.6304, 0.6661, 0.6292, 0.6413, 0.6577, 0.6399, 0.6587, 0.661, 0.6587, 0.661, 0.6577, 0.6399, 0.6884, 0.6405, 0.6893, 0.6587, 0.6893, 0.6587, 0.6884, 0.6405, 0.713, 0.6429, 0.7138, 0.6601, 0.117, 0.3093, 0.1281, 0.3224, 0.1079, 0.3363, 0.09606, 0.3225, 0.09606, 0.3225, 0.1079, 0.3363, 0.08505, 0.3568, 0.0714, 0.3408, 0.0714, 0.3408, 0.08505, 0.3568, 0.06576, 0.3782, 0.04961, 0.3593, 0.3804, 0.7139, 0.3804, 0.689, 0.409, 0.689, 0.409, 0.7177, 0.409, 0.7177, 0.409, 0.689, 0.4396, 0.6869, 0.4396, 0.7185, 0.4396, 0.7185, 0.4396, 0.6869, 0.4641, 0.6833, 0.4641, 0.716, 0.746, 0.3441, 0.7258, 0.3691, 0.7045, 0.3572, 0.724, 0.333, 0.724, 0.333, 0.7045, 0.3572, 0.6809, 0.3379, 0.6987, 0.3158, 0.6987, 0.3158, 0.6809, 0.3379, 0.6613, 0.3163, 0.6767, 0.2972, 0.6292, 0.6413, 0.6306, 0.6162, 0.6589, 0.6187, 0.6577, 0.6399, 0.6577, 0.6399, 0.6589, 0.6187, 0.6894, 0.6222, 0.6884, 0.6405, 0.6884, 0.6405, 0.6894, 0.6222, 0.714, 0.6256, 0.713, 0.6429, 0.1281, 0.3224, 0.1404, 0.334, 0.1209, 0.3486, 0.1079, 0.3363, 0.1079, 0.3363, 0.1209, 0.3486, 0.1001, 0.371, 0.08505, 0.3568, 0.08505, 0.3568, 0.1001, 0.371, 0.08357, 0.395, 0.06576, 0.3782, 0.3804, 0.689, 0.3778, 0.664, 0.406, 0.6601, 0.409, 0.689, 0.409, 0.689, 0.406, 0.6601, 0.4363, 0.6552, 0.4396, 0.6869, 0.4396, 0.6869, 0.4363, 0.6552, 0.4607, 0.6506, 0.4641, 0.6833, 0.7258, 0.3691, 0.7035, 0.3912, 0.6829, 0.3786, 0.7045, 0.3572, 0.7045, 0.3572, 0.6829, 0.3786, 0.6612, 0.3574, 0.6809, 0.3379, 0.6809, 0.3379, 0.6612, 0.3574, 0.6443, 0.3332, 0.6613, 0.3163, 0.6306, 0.6162, 0.6346, 0.5913, 0.6623, 0.5977, 0.6589, 0.6187, 0.6589, 0.6187, 0.6623, 0.5977, 0.6924, 0.604, 0.6894, 0.6222, 0.6894, 0.6222, 0.6924, 0.604, 0.7167, 0.6084, 0.714, 0.6256, 0.1404, 0.334, 0.1536, 0.344, 0.1349, 0.3592, 0.1209, 0.3486, 0.1209, 0.3486, 0.1349, 0.3592, 0.1163, 0.3832, 0.1001, 0.371, 0.1001, 0.371, 0.1163, 0.3832, 0.1027, 0.4095, 0.08357, 0.395, 0.3778, 0.664, 0.3726, 0.6394, 0.4, 0.6316, 0.406, 0.6601, 0.406, 0.6601, 0.4, 0.6316, 0.4297, 0.6239, 0.4363, 0.6552, 0.4363, 0.6552, 0.4297, 0.6239, 0.4539, 0.6182, 0.4607, 0.6506, 0.7035, 0.3912, 0.6794, 0.4101, 0.6596, 0.3969, 0.6829, 0.3786, 0.6829, 0.3786, 0.6596, 0.3969, 0.64, 0.3741, 0.6612, 0.3574, 0.6612, 0.3574, 0.64, 0.3741, 0.6259, 0.3476, 0.6443, 0.3332, 0.6346, 0.5913, 0.6411, 0.567, 0.6678, 0.5772, 0.6623, 0.5977, 0.6623, 0.5977, 0.6678, 0.5772, 0.6971, 0.5862, 0.6924, 0.604, 0.6924, 0.604, 0.6971, 0.5862, 0.7212, 0.5916, 0.7167, 0.6084, 0.1536, 0.344, 0.1675, 0.3521, 0.1497, 0.3679, 0.1349, 0.3592, 0.1349, 0.3592, 0.1497, 0.3679, 0.1333, 0.3932, 0.1163, 0.3832, 0.1163, 0.3832, 0.1333, 0.3932, 0.1229, 0.4213, 0.1027, 0.4095, 0.3726, 0.6394, 0.3649, 0.6154, 0.3911, 0.6039, 0.4, 0.6316, 0.4, 0.6316, 0.3911, 0.6039, 0.42, 0.5935, 0.4297, 0.6239, 0.4297, 0.6239, 0.42, 0.5935, 0.4438, 0.5869, 0.4539, 0.6182, 0.6794, 0.4101, 0.654, 0.4254, 0.635, 0.4118, 0.6596, 0.3969, 0.6596, 0.3969, 0.635, 0.4118, 0.6175, 0.3876, 0.64, 0.3741, 0.64, 0.3741, 0.6175, 0.3876, 0.6064, 0.3593, 0.6259, 0.3476, 0.6411, 0.567, 0.65, 0.5437, 0.6753, 0.5575, 0.6678, 0.5772, 0.6678, 0.5772, 0.6753, 0.5575, 0.7037, 0.5692, 0.6971, 0.5862, 0.6971, 0.5862, 0.7037, 0.5692, 0.7274, 0.5756, 0.7212, 0.5916, 0.1675, 0.3521, 0.1819, 0.3583, 0.1649, 0.3744, 0.1497, 0.3679, 0.1497, 0.3679, 0.1649, 0.3744, 0.1509, 0.4008, 0.1333, 0.3932, 0.1333, 0.3932, 0.1509, 0.4008, 0.1437, 0.4303, 0.1229, 0.4213, 0.3649, 0.6154, 0.3549, 0.5926, 0.3795, 0.5776, 0.3911, 0.6039, 0.3911, 0.6039, 0.3795, 0.5776, 0.4072, 0.5646, 0.42, 0.5935, 0.42, 0.5935, 0.4072, 0.5646, 0.4306, 0.557, 0.4438, 0.5869, 0.654, 0.4254, 0.6276, 0.4369, 0.6094, 0.4229, 0.635, 0.4118, 0.635, 0.4118, 0.6094, 0.4229, 0.5943, 0.3977, 0.6175, 0.3876, 0.6175, 0.3876, 0.5943, 0.3977, 0.5863, 0.3681, 0.6064, 0.3593, 0.65, 0.5437, 0.6612, 0.5219, 0.6848, 0.5391, 0.6753, 0.5575, 0.6753, 0.5575, 0.6848, 0.5391, 0.7118, 0.5532, 0.7037, 0.5692, 0.7037, 0.5692, 0.7118, 0.5532, 0.7351, 0.5606, 0.7274, 0.5756, 0.1819, 0.3583, 0.1965, 0.3624, 0.1804, 0.3788, 0.1649, 0.3744, 0.1649, 0.3744, 0.1804, 0.3788, 0.1688, 0.4058, 0.1509, 0.4008, 0.1509, 0.4008, 0.1688, 0.4058, 0.1649, 0.4362, 0.1437, 0.4303, 0.3549, 0.5926, 0.3427, 0.5714, 0.3654, 0.5531, 0.3795, 0.5776, 0.3795, 0.5776, 0.3654, 0.5531, 0.3917, 0.5377, 0.4072, 0.5646, 0.4072, 0.5646, 0.3917, 0.5377, 0.4146, 0.5292, 0.4306, 0.557])
me_torus.materials.append(mat_material_001)
me_torus.materials.append(mat_material_002)
me_torus.update()

# ---- objects
ob_light = bpy.data.objects.new('Light', light_light)
ob_camera = bpy.data.objects.new('Camera', cam_camera)
ob_torus = bpy.data.objects.new('Torus', me_torus)

# ---- transforms, parenting, visibility, modifiers, constraints
ob_light.location = (4.076, 1.005, 5.904)
ob_light.rotation_euler = (0.6503, 0.05522, 1.866)
ob_light.lock_rotations_4d = False
ob_light.empty_display_type = 'ARROWS'
ob_light.color = (0.0, 0.0, 0.0, 0.0)
ob_light.lineart.crease_threshold = 0.0
ob_camera.location = (7.359, -6.926, 4.958)
ob_camera.rotation_euler = (1.109, 0.0, 0.8149)
ob_camera.lock_rotations_4d = False
ob_camera.empty_display_type = 'ARROWS'
ob_camera.color = (0.0, 0.0, 0.0, 0.0)
ob_camera.display_type = 'WIRE'
ob_camera.lineart.crease_threshold = 0.0
ob_torus.location = (0.0, 0.0, 0.0)

# ---- collection membership
col_collection.objects.link(ob_light)
col_collection.objects.link(ob_camera)
col_collection.objects.link(ob_torus)

# ---- scene / render settings (as saved in the file)
scene.camera = ob_camera
scene.frame_start = 1; scene.frame_end = 250; scene.frame_set(1)
scene.render.engine = 'CYCLES'
scene.cycles.sampling_pattern = 'TABULATED_SOBOL'
scene.cycles.bake_type = 'DIFFUSE'
scene.eevee.ray_tracing_options.trace_max_roughness = 0.0
bpy.context.view_layer.update()
